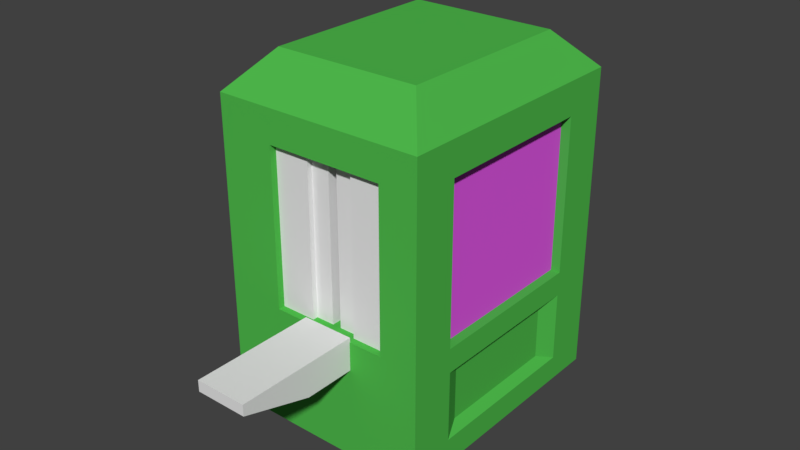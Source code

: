 # Source: FusionBox.blend  (saved by Blender 2.80.75; exported with 4.5.12 LTS)
import bpy
from mathutils import Matrix  # noqa: F401  (used for matrix-valued properties, if any)

bpy.ops.wm.read_factory_settings(use_empty=True)
scene = bpy.context.scene
scene.name = 'Scene'

# ---- collections
col_collection_1 = bpy.data.collections.new('Collection 1'); scene.collection.children.link(col_collection_1)

# ---- materials (node trees are filled in below, after node groups)
mat_baselight = bpy.data.materials.new('BaseLight')
mat_baselight.alpha_threshold = 0.0
mat_baselight.use_transparent_shadow = False
mat_baselight.diffuse_color = (0.8, 0.6576, 0.0, 1.0)
mat_baselight.specular_color = (0.4281, 0.0536, 0.8)
mat_baselight.roughness = 0.5
mat_base = bpy.data.materials.new('Base')
mat_base.alpha_threshold = 0.0
mat_base.use_transparent_shadow = False
mat_base.specular_color = (0.8, 0.8, 0.8)
mat_base.roughness = 0.5
mat_blue = bpy.data.materials.new('Blue')
mat_blue.alpha_threshold = 0.0
mat_blue.use_transparent_shadow = False
mat_blue.diffuse_color = (0.0, 0.02446, 0.8, 1.0)
mat_blue.roughness = 0.5
mat_green = bpy.data.materials.new('Green')
mat_green.alpha_threshold = 0.0
mat_green.use_transparent_shadow = False
mat_green.diffuse_color = (0.0, 0.8, 0.00376, 1.0)
mat_green.roughness = 0.5
mat_tubing = bpy.data.materials.new('Tubing')
mat_tubing.alpha_threshold = 0.0
mat_tubing.use_transparent_shadow = False
mat_tubing.diffuse_color = (0.0985, 0.09659, 0.09098, 1.0)
mat_tubing.specular_color = (0.4281, 0.0536, 0.8)
mat_tubing.roughness = 0.5
mat_glass = bpy.data.materials.new('Glass')
mat_glass.alpha_threshold = 0.0
mat_glass.use_transparent_shadow = False
mat_glass.diffuse_color = (0.767, 0.09697, 0.8, 1.0)
mat_glass.roughness = 0.5
mat_box = bpy.data.materials.new('Box')
mat_box.alpha_threshold = 0.0
mat_box.use_transparent_shadow = False
mat_box.diffuse_color = (0.07958, 0.4969, 0.07335, 1.0)
mat_box.roughness = 0.5
mat_box.line_color = (0.0, 0.0, 0.0, 1.0)

# ---- material node trees

# ---- world
world_world = bpy.data.worlds.new('World'); scene.world = world_world
world_world.color = (0.05088, 0.05088, 0.05088)
world_world.use_sun_shadow = False
world_world.sun_shadow_jitter_overblur = 0.0
world_world.cycles.sampling_method = 'MANUAL'

# ---- meshes
me_cube_010 = bpy.data.meshes.new('Cube.010')
me_cube_010.from_pydata([(0.6899, 1.799, -0.4389), (0.6899, 1.799, -0.625), (0.6899, -1.588, -0.625), (0.6899, -1.588, -0.4389)], [], [(1, 0, 3, 2)])
_uv = me_cube_010.uv_layers.new(name='UVMap')
_uv.uv.foreach_set('vector', [0.0, 0.0, 0.0, 0.0, 0.0, 0.0, 0.0, 0.0])
me_cube_010.materials.append(mat_baselight)
me_cube_010.use_remesh_preserve_volume = False
me_cube_010.use_remesh_preserve_attributes = False
me_cube_010.use_mirror_vertex_groups = False
me_cube_010.update()
me_cube_010.normals_split_custom_set([tuple(v) for v in zip(*[iter([1.0, 0.0, 0.0, 1.0, 0.0, 0.0, 1.0, 0.0, 0.0, 1.0, 0.0, 0.0])] * 3)])
me_cube_015 = bpy.data.meshes.new('Cube.015')
me_cube_015.from_pydata([(0.2338, 0.03311, 0.0004769), (0.1857, -0.1455, 0.0004769), (0.02793, -0.2515, 0.0004769), (-0.1785, -0.1909, 0.000477), (-0.2703, 0.02881, 0.000477), (-0.09953, 0.2373, 0.000477), (0.1201, 0.207, 0.000477), (0.2327, 0.004954, 0.0871), (0.2038, 0.1006, 0.0871), (0.1554, 0.1746, 0.0871), (0.0314, 0.2339, 0.0871), (0.09956, -0.2161, 0.0871), (0.1667, -0.1709, 0.0871), (-0.06211, 0.2468, 0.0871), (-0.004607, -0.2503, 0.0871), (-0.1844, -0.1855, 0.0871), (-0.1731, 0.1736, 0.0871), (-0.2458, 0.08486, 0.0871), (-0.2645, -0.005651, 0.0871), (0.3271, -0.2489, 0.02484), (0.4124, 0.06774, 0.02484), (0.0474, -0.4369, 0.02484), (-0.3185, -0.3295, 0.02484), (-0.4813, 0.0601, 0.02484), (-0.1786, 0.4297, 0.02484), (0.2108, 0.376, 0.02484), (0.2696, 0.4857, 0.1683), (-0.2299, 0.5545, 0.1683), (-0.6182, 0.08041, 0.1683), (-0.4094, -0.4194, 0.1683), (0.06003, -0.5571, 0.1683), (0.5283, 0.0902, 0.1683), (0.4188, -0.3161, 0.1683), (0.3818, 0.6949, 0.1683), (-0.3277, 0.7927, 0.1683), (-0.8795, 0.1191, 0.1683), (-0.5828, -0.5909, 0.1683), (0.08413, -0.7866, 0.1683), (0.7493, 0.1331, 0.1683), (0.5939, -0.4441, 0.1683), (0.3818, 0.6949, -0.1062), (-0.3277, 0.7927, -0.1062), (-0.8795, 0.1191, -0.1062), (-0.5828, -0.5909, -0.1062), (0.08413, -0.7866, -0.1062), (0.7493, 0.1331, -0.1062), (0.5939, -0.4441, -0.1062), (0.2976, 0.5379, -0.1129), (-0.2543, 0.614, -0.1129), (-0.6834, 0.09008, -0.1129), (-0.4527, -0.4622, -0.1129), (0.06605, -0.6144, -0.1129), (0.5834, 0.1009, -0.1129), (0.4625, -0.348, -0.1129), (0.2976, 0.5379, -0.3487), (-0.2543, 0.614, -0.3487), (-0.6834, 0.09008, -0.3487), (-0.4527, -0.4622, -0.3487), (0.06605, -0.6144, -0.3487), (0.5834, 0.1009, -0.3487), (0.4625, -0.348, -0.3487), (0.1081, 0.01072, 0.0871), (0.0945, 0.05597, 0.0871), (0.07158, 0.09101, 0.0871), (0.01289, 0.1191, 0.0871), (0.04515, -0.09387, 0.0871), (0.07694, -0.07251, 0.0871), (-0.03136, 0.1251, 0.0871), (-0.00415, -0.1101, 0.0871), (-0.08924, -0.07941, 0.0871), (-0.08387, 0.09054, 0.0871), (-0.1183, 0.04854, 0.0871), (-0.1271, 0.005701, 0.0871), (0.1081, 0.01072, -0.09354), (0.0945, 0.05597, -0.09354), (0.07158, 0.09101, -0.09354), (0.01289, 0.1191, -0.09354), (0.04515, -0.09387, -0.09354), (0.07694, -0.07251, -0.09354), (-0.03136, 0.1251, -0.09354), (-0.00415, -0.1101, -0.09354), (-0.08924, -0.07941, -0.09354), (-0.08387, 0.09054, -0.09354), (-0.1183, 0.04854, -0.09354), (-0.1271, 0.005701, -0.09354)], [], [(6, 10, 9), (2, 1, 12, 11), (5, 4, 17, 16), (2, 11, 14), (5, 16, 13), (0, 8, 7), (2, 3, 22, 21), (6, 9, 8, 0), (4, 18, 17), (5, 13, 10, 6), (15, 3, 2, 14), (7, 8, 62, 61), (18, 4, 3, 15), (12, 1, 0, 7), (0, 1, 19, 20), (5, 6, 25, 24), (3, 4, 23, 22), (1, 2, 21, 19), (6, 0, 20, 25), (4, 5, 24, 23), (20, 19, 32, 31), (21, 22, 29, 30), (23, 24, 27, 28), (25, 20, 31, 26), (19, 21, 30, 32), (22, 23, 28, 29), (24, 25, 26, 27), (31, 32, 39, 38), (30, 29, 36, 37), (28, 27, 34, 35), (26, 31, 38, 33), (32, 30, 37, 39), (29, 28, 35, 36), (27, 26, 33, 34), (38, 39, 46, 45), (37, 36, 43, 44), (35, 34, 41, 42), (33, 38, 45, 40), (39, 37, 44, 46), (36, 35, 42, 43), (34, 33, 40, 41), (46, 44, 51, 53), (43, 42, 49, 50), (41, 40, 47, 48), (45, 46, 53, 52), (44, 43, 50, 51), (42, 41, 48, 49), (40, 45, 52, 47), (51, 50, 57, 58), (49, 48, 55, 56), (47, 52, 59, 54), (53, 51, 58, 60), (50, 49, 56, 57), (48, 47, 54, 55), (52, 53, 60, 59), (59, 60, 58, 57, 56, 55, 54), (65, 66, 78, 77), (15, 14, 68, 69), (12, 7, 61, 66), (18, 15, 69, 72), (8, 9, 63, 62), (16, 17, 71, 70), (10, 13, 67, 64), (9, 10, 64, 63), (13, 16, 70, 67), (14, 11, 65, 68), (11, 12, 66, 65), (17, 18, 72, 71), (79, 82, 83, 84, 81, 80, 77, 78, 73, 74, 75, 76), (71, 72, 84, 83), (61, 62, 74, 73), (69, 68, 80, 81), (66, 61, 73, 78), (72, 69, 81, 84), (62, 63, 75, 74), (70, 71, 83, 82), (64, 67, 79, 76), (63, 64, 76, 75), (67, 70, 82, 79), (68, 65, 77, 80)])
me_cube_015.polygons.foreach_set('material_index', [1, 1, 1, 1, 1, 1, 0, 1, 1, 1, 1, 1, 1, 1, 0, 0, 0, 0, 0, 0, 0, 0, 0, 0, 0, 0, 0, 0, 0, 0, 0, 0, 0, 0, 0, 0, 0, 0, 0, 0, 0, 0, 0, 0, 0, 0, 0, 0, 0, 0, 0, 0, 0, 0, 0, 0, 1, 1, 1, 1, 1, 1, 1, 1, 1, 1, 1, 1, 0, 1, 1, 1, 1, 1, 1, 1, 1, 1, 1, 1])
_k = set([(0, 1), (0, 6), (1, 2), (2, 3), (3, 4), (4, 5), (5, 6), (19, 20), (19, 21), (20, 25), (21, 22), (22, 23), (23, 24), (24, 25), (26, 27), (26, 31), (27, 28), (28, 29), (29, 30), (30, 32), (31, 32), (33, 34), (33, 38), (34, 35), (35, 36), (36, 37), (37, 39), (38, 39), (40, 41), (40, 45), (41, 42), (42, 43), (43, 44), (44, 46), (45, 46), (47, 48), (47, 52), (48, 49), (49, 50), (50, 51), (51, 53), (52, 53), (54, 55), (54, 59), (55, 56), (56, 57), (57, 58), (58, 60), (59, 60)])
me_cube_015.attributes.new('sharp_edge', 'BOOLEAN', 'EDGE').data.foreach_set('value', [ (min(e.vertices), max(e.vertices)) in _k for e in me_cube_015.edges])
_uv = me_cube_015.uv_layers.new(name='UVMap')
_uv.uv.foreach_set('vector', [0.6917, 0.3253, 0.6742, 0.296, 0.7078, 0.3339, 0.8425, 0.2345, 0.8287, 0.3054, 0.8334, 0.2942, 0.8393, 0.264, 0.6565, 0.2501, 0.7091, 0.1673, 0.6902, 0.18, 0.6679, 0.2153, 0.8425, 0.2345, 0.8393, 0.264, 0.8404, 0.2222, 0.6565, 0.2501, 0.6679, 0.2153, 0.6592, 0.264, 0.7685, 0.3422, 0.7405, 0.3411, 0.779, 0.3403, 0.8425, 0.2345, 0.7973, 0.1673, 0.7973, 0.1673, 0.8425, 0.2345, 0.6917, 0.3253, 0.7078, 0.3339, 0.7405, 0.3411, 0.7685, 0.3422, 0.7091, 0.1673, 0.7204, 0.1609, 0.6902, 0.18, 0.6565, 0.2501, 0.6592, 0.264, 0.6742, 0.296, 0.6917, 0.3253, 0.7945, 0.1659, 0.7973, 0.1673, 0.8425, 0.2345, 0.8404, 0.2222, 0.779, 0.3403, 0.7405, 0.3411, 0.7405, 0.3411, 0.779, 0.3403, 0.7204, 0.1609, 0.7091, 0.1673, 0.7973, 0.1673, 0.7945, 0.1659, 0.8334, 0.2942, 0.8287, 0.3054, 0.7685, 0.3422, 0.779, 0.3403, 0.7685, 0.3422, 0.8287, 0.3054, 0.8287, 0.3054, 0.7685, 0.3422, 0.6565, 0.2501, 0.6917, 0.3253, 0.6917, 0.3253, 0.6565, 0.2501, 0.7973, 0.1673, 0.7091, 0.1673, 0.7091, 0.1673, 0.7973, 0.1673, 0.8287, 0.3054, 0.8425, 0.2345, 0.8425, 0.2345, 0.8287, 0.3054, 0.6917, 0.3253, 0.7685, 0.3422, 0.7685, 0.3422, 0.6917, 0.3253, 0.7091, 0.1673, 0.6565, 0.2501, 0.6565, 0.2501, 0.7091, 0.1673, 0.7685, 0.3422, 0.8287, 0.3054, 0.8287, 0.3054, 0.7685, 0.3422, 0.8425, 0.2345, 0.7973, 0.1673, 0.7973, 0.1673, 0.8425, 0.2345, 0.7091, 0.1673, 0.6565, 0.2501, 0.6565, 0.2501, 0.7091, 0.1673, 0.6917, 0.3253, 0.7685, 0.3422, 0.7685, 0.3422, 0.6917, 0.3253, 0.8287, 0.3054, 0.8425, 0.2345, 0.8425, 0.2345, 0.8287, 0.3054, 0.7973, 0.1673, 0.7091, 0.1673, 0.7091, 0.1673, 0.7973, 0.1673, 0.6565, 0.2501, 0.6917, 0.3253, 0.6917, 0.3253, 0.6565, 0.2501, 0.7685, 0.3422, 0.8287, 0.3054, 0.8287, 0.3054, 0.7685, 0.3422, 0.8425, 0.2345, 0.7973, 0.1673, 0.7973, 0.1673, 0.8425, 0.2345, 0.7091, 0.1673, 0.6565, 0.2501, 0.6565, 0.2501, 0.7091, 0.1673, 0.6917, 0.3253, 0.7685, 0.3422, 0.7685, 0.3422, 0.6917, 0.3253, 0.8287, 0.3054, 0.8425, 0.2345, 0.8425, 0.2345, 0.8287, 0.3054, 0.7973, 0.1673, 0.7091, 0.1673, 0.7091, 0.1673, 0.7973, 0.1673, 0.6565, 0.2501, 0.6917, 0.3253, 0.6917, 0.3253, 0.6565, 0.2501, 0.7685, 0.3422, 0.8287, 0.3054, 0.8287, 0.3054, 0.7685, 0.3422, 0.8425, 0.2345, 0.7973, 0.1673, 0.7973, 0.1673, 0.8425, 0.2345, 0.7091, 0.1673, 0.6565, 0.2501, 0.6565, 0.2501, 0.7091, 0.1673, 0.6917, 0.3253, 0.7685, 0.3422, 0.7685, 0.3422, 0.6917, 0.3253, 0.8287, 0.3054, 0.8425, 0.2345, 0.8425, 0.2345, 0.8287, 0.3054, 0.7973, 0.1673, 0.7091, 0.1673, 0.7091, 0.1673, 0.7973, 0.1673, 0.6565, 0.2501, 0.6917, 0.3253, 0.6917, 0.3253, 0.6565, 0.2501, 0.8287, 0.3054, 0.8425, 0.2345, 0.8425, 0.2345, 0.8287, 0.3054, 0.7973, 0.1673, 0.7091, 0.1673, 0.7091, 0.1673, 0.7973, 0.1673, 0.6565, 0.2501, 0.6917, 0.3253, 0.6917, 0.3253, 0.6565, 0.2501, 0.7685, 0.3422, 0.8287, 0.3054, 0.8287, 0.3054, 0.7685, 0.3422, 0.8425, 0.2345, 0.7973, 0.1673, 0.7973, 0.1673, 0.8425, 0.2345, 0.7091, 0.1673, 0.6565, 0.2501, 0.6565, 0.2501, 0.7091, 0.1673, 0.6917, 0.3253, 0.7685, 0.3422, 0.7685, 0.3422, 0.6917, 0.3253, 0.8425, 0.2345, 0.7973, 0.1673, 0.7973, 0.1673, 0.8425, 0.2345, 0.7091, 0.1673, 0.6565, 0.2501, 0.6565, 0.2501, 0.7091, 0.1673, 0.6917, 0.3253, 0.7685, 0.3422, 0.7685, 0.3422, 0.6917, 0.3253, 0.8287, 0.3054, 0.8425, 0.2345, 0.8425, 0.2345, 0.8287, 0.3054, 0.7973, 0.1673, 0.7091, 0.1673, 0.7091, 0.1673, 0.7973, 0.1673, 0.6565, 0.2501, 0.6917, 0.3253, 0.6917, 0.3253, 0.6565, 0.2501, 0.7685, 0.3422, 0.8287, 0.3054, 0.8287, 0.3054, 0.7685, 0.3422, 0.7685, 0.3422, 0.8287, 0.3054, 0.8425, 0.2345, 0.7973, 0.1673, 0.7091, 0.1673, 0.6565, 0.2501, 0.6917, 0.3253, 0.8393, 0.264, 0.8334, 0.2942, 0.8334, 0.2942, 0.8393, 0.264, 0.7945, 0.1659, 0.8404, 0.2222, 0.8404, 0.2222, 0.7945, 0.1659, 0.8334, 0.2942, 0.779, 0.3403, 0.779, 0.3403, 0.8334, 0.2942, 0.7204, 0.1609, 0.7945, 0.1659, 0.7945, 0.1659, 0.7204, 0.1609, 0.7405, 0.3411, 0.7078, 0.3339, 0.7078, 0.3339, 0.7405, 0.3411, 0.6679, 0.2153, 0.6902, 0.18, 0.6902, 0.18, 0.6679, 0.2153, 0.6742, 0.296, 0.6592, 0.264, 0.6592, 0.264, 0.6742, 0.296, 0.7078, 0.3339, 0.6742, 0.296, 0.6742, 0.296, 0.7078, 0.3339, 0.6592, 0.264, 0.6679, 0.2153, 0.6679, 0.2153, 0.6592, 0.264, 0.8404, 0.2222, 0.8393, 0.264, 0.8393, 0.264, 0.8404, 0.2222, 0.8393, 0.264, 0.8334, 0.2942, 0.8334, 0.2942, 0.8393, 0.264, 0.6902, 0.18, 0.7204, 0.1609, 0.7204, 0.1609, 0.6902, 0.18, 0.0, 0.0, 0.0, 0.0, 0.0, 0.0, 0.0, 0.0, 0.0, 0.0, 0.0, 0.0, 0.0, 0.0, 0.0, 0.0, 0.0, 0.0, 0.0, 0.0, 0.0, 0.0, 0.0, 0.0, 0.6902, 0.18, 0.7204, 0.1609, 0.7204, 0.1609, 0.6902, 0.18, 0.779, 0.3403, 0.7405, 0.3411, 0.7405, 0.3411, 0.779, 0.3403, 0.7945, 0.1659, 0.8404, 0.2222, 0.8404, 0.2222, 0.7945, 0.1659, 0.8334, 0.2942, 0.779, 0.3403, 0.779, 0.3403, 0.8334, 0.2942, 0.7204, 0.1609, 0.7945, 0.1659, 0.7945, 0.1659, 0.7204, 0.1609, 0.7405, 0.3411, 0.7078, 0.3339, 0.7078, 0.3339, 0.7405, 0.3411, 0.6679, 0.2153, 0.6902, 0.18, 0.6902, 0.18, 0.6679, 0.2153, 0.6742, 0.296, 0.6592, 0.264, 0.6592, 0.264, 0.6742, 0.296, 0.7078, 0.3339, 0.6742, 0.296, 0.6742, 0.296, 0.7078, 0.3339, 0.6592, 0.264, 0.6679, 0.2153, 0.6679, 0.2153, 0.6592, 0.264, 0.8404, 0.2222, 0.8393, 0.264, 0.8393, 0.264, 0.8404, 0.2222])
me_cube_015.materials.append(mat_base)
me_cube_015.materials.append(mat_blue)
me_cube_015.use_remesh_preserve_volume = False
me_cube_015.use_remesh_preserve_attributes = False
me_cube_015.use_mirror_vertex_groups = False
me_cube_015.update()
me_cube_015.normals_split_custom_set([tuple(v) for v in zip(*[iter([0.4256, 0.8908, 0.1594, 0.4256, 0.8908, 0.1594, 0.4256, 0.8908, 0.1594, 0.5536, -0.824, -0.1206, 0.5536, -0.824, -0.1206, 0.5536, -0.824, -0.1206, 0.5536, -0.824, -0.1206, -0.7598, 0.6224, -0.1879, -0.7598, 0.6224, -0.1879, -0.7598, 0.6224, -0.1879, -0.7598, 0.6224, -0.1879, 0.3101, -0.9419, 0.1291, 0.3101, -0.9419, 0.1291, 0.3101, -0.9419, 0.1291, -0.5445, 0.8262, 0.1447, -0.5445, 0.8262, 0.1447, -0.5445, 0.8262, 0.1447, 0.9521, 0.287, 0.1059, 0.9521, 0.287, 0.1059, 0.9521, 0.287, 0.1059, 0.0394, 0.1343, 0.9902, 0.0394, 0.1343, 0.9902, 0.0394, 0.1343, 0.9902, 0.0394, 0.1343, 0.9902, 0.8292, 0.5423, -0.1355, 0.8292, 0.5423, -0.1355, 0.8292, 0.5423, -0.1355, 0.8292, 0.5423, -0.1355, -0.969, 0.2005, 0.1443, -0.969, 0.2005, 0.1443, -0.969, 0.2005, 0.1443, 0.1346, 0.977, -0.1652, 0.1346, 0.977, -0.1652, 0.1346, 0.977, -0.1652, 0.1346, 0.977, -0.1652, -0.3087, -0.9506, -0.03233, -0.3087, -0.9506, -0.03233, -0.3087, -0.9506, -0.03233, -0.3087, -0.9506, -0.03233, 0.0, 0.0, 1.0, 0.0, 0.0, 1.0, 0.0, 0.0, 1.0, 0.0, 0.0, 1.0, -0.9165, -0.3943, -0.06696, -0.9165, -0.3943, -0.06696, -0.9165, -0.3943, -0.06696, -0.9165, -0.3943, -0.06696, 0.9518, -0.3062, 0.01576, 0.9518, -0.3062, 0.01576, 0.9518, -0.3062, 0.01576, 0.9518, -0.3062, 0.01576, -0.1424, 0.03835, 0.9891, -0.1424, 0.03835, 0.9891, -0.1424, 0.03835, 0.9891, -0.1424, 0.03835, 0.9891, -0.01832, -0.133, 0.9909, -0.01832, -0.133, 0.9909, -0.01832, -0.133, 0.9909, -0.01832, -0.133, 0.9909, 0.122, 0.05097, 0.9912, 0.122, 0.05097, 0.9912, 0.122, 0.05097, 0.9912, 0.122, 0.05097, 0.9912, -0.0816, 0.1215, 0.9892, -0.0816, 0.1215, 0.9892, -0.0816, 0.1215, 0.9892, -0.0816, 0.1215, 0.9892, -0.1198, -0.07837, 0.9897, -0.1198, -0.07837, 0.9897, -0.1198, -0.07837, 0.9897, -0.1198, -0.07837, 0.9897, 0.102, -0.08359, 0.9913, 0.102, -0.08359, 0.9913, 0.102, -0.08359, 0.9913, 0.102, -0.08359, 0.9913, -0.7764, 0.2091, 0.5945, -0.7764, 0.2091, 0.5945, -0.7764, 0.2091, 0.5945, -0.7764, 0.2091, 0.5945, 0.222, 0.7567, 0.6149, 0.222, 0.7567, 0.6149, 0.222, 0.7567, 0.6149, 0.222, 0.7567, 0.6149, 0.5958, -0.488, 0.6379, 0.5958, -0.488, 0.6379, 0.5958, -0.488, 0.6379, 0.5958, -0.488, 0.6379, -0.6657, -0.4354, 0.606, -0.6657, -0.4354, 0.606, -0.6657, -0.4354, 0.606, -0.6657, -0.4354, 0.606, -0.4472, 0.6656, 0.5975, -0.4472, 0.6656, 0.5975, -0.4472, 0.6656, 0.5975, -0.4472, 0.6656, 0.5975, 0.7113, 0.2972, 0.637, 0.7113, 0.2972, 0.637, 0.7113, 0.2972, 0.637, 0.7113, 0.2972, 0.637, -0.1059, -0.7685, 0.631, -0.1059, -0.7685, 0.631, -0.1059, -0.7685, 0.631, -0.1059, -0.7685, 0.631, 5.786e-07, 2.478e-07, 1.0, 5.786e-07, 2.478e-07, 1.0, 5.786e-07, 2.478e-07, 1.0, 5.786e-07, 2.478e-07, 1.0, 4.423e-07, -1.584e-07, 1.0, 4.423e-07, -1.584e-07, 1.0, 4.423e-07, -1.584e-07, 1.0, 4.423e-07, -1.584e-07, 1.0, 2.216e-07, 1.971e-07, 1.0, 2.216e-07, 1.971e-07, 1.0, 2.216e-07, 1.971e-07, 1.0, 2.216e-07, 1.971e-07, 1.0, 6.248e-07, -1.401e-07, 1.0, 6.248e-07, -1.401e-07, 1.0, 6.248e-07, -1.401e-07, 1.0, 6.248e-07, -1.401e-07, 1.0, 6.984e-08, -2.705e-07, 1.0, 6.984e-08, -2.705e-07, 1.0, 6.984e-08, -2.705e-07, 1.0, 6.984e-08, -2.705e-07, 1.0, 1.508e-07, 1.069e-08, 1.0, 1.508e-07, 1.069e-08, 1.0, 1.508e-07, 1.069e-08, 1.0, 1.508e-07, 1.069e-08, 1.0, 2.743e-08, 1.326e-07, 1.0, 2.743e-08, 1.326e-07, 1.0, 2.743e-08, 1.326e-07, 1.0, 2.743e-08, 1.326e-07, 1.0, 0.9656, -0.2601, 0.0, 0.9656, -0.2601, 0.0, 0.9656, -0.2601, 0.0, 0.9656, -0.2601, 0.0, -0.2815, -0.9595, 0.0, -0.2815, -0.9595, 0.0, -0.2815, -0.9595, 0.0, -0.2815, -0.9595, 0.0, -0.7736, 0.6337, 0.0, -0.7736, 0.6337, 0.0, -0.7736, 0.6337, 0.0, -0.7736, 0.6337, 0.0, 0.8369, 0.5474, 0.0, 0.8369, 0.5474, 0.0, 0.8369, 0.5474, 0.0, 0.8369, 0.5474, 0.0, 0.5577, -0.83, 0.0, 0.5577, -0.83, 0.0, 0.5577, -0.83, 0.0, 0.5577, -0.83, 0.0, -0.9227, -0.3855, 0.0, -0.9227, -0.3855, 0.0, -0.9227, -0.3855, 0.0, -0.9227, -0.3855, 0.0, 0.1365, 0.9906, 0.0, 0.1365, 0.9906, 0.0, 0.1365, 0.9906, 0.0, 0.1365, 0.9906, 0.0, 0.02428, -0.03613, -0.9991, 0.02428, -0.03613, -0.9991, 0.02428, -0.03613, -0.9991, 0.02428, -0.03613, -0.9991, -0.03623, -0.01514, -0.9992, -0.03623, -0.01514, -0.9992, -0.03623, -0.01514, -0.9992, -0.03623, -0.01514, -0.9992, 0.005443, 0.03951, -0.9992, 0.005443, 0.03951, -0.9992, 0.005443, 0.03951, -0.9992, 0.005443, 0.03951, -0.9992, 0.04236, -0.01141, -0.999, 0.04236, -0.01141, -0.999, 0.04236, -0.01141, -0.999, 0.04236, -0.01141, -0.999, -0.01171, -0.03992, -0.9991, -0.01171, -0.03992, -0.9991, -0.01171, -0.03992, -0.9991, -0.01171, -0.03992, -0.9991, -0.0303, 0.02482, -0.9992, -0.0303, 0.02482, -0.9992, -0.0303, 0.02482, -0.9992, -0.0303, 0.02482, -0.9992, 0.03563, 0.02331, -0.9991, 0.03563, 0.02331, -0.9991, 0.03563, 0.02331, -0.9991, 0.03563, 0.02331, -0.9991, -0.2815, -0.9595, 0.0, -0.2815, -0.9595, 0.0, -0.2815, -0.9595, 0.0, -0.2815, -0.9595, 0.0, -0.7736, 0.6337, 0.0, -0.7736, 0.6337, 0.0, -0.7736, 0.6337, 0.0, -0.7736, 0.6337, 0.0, 0.8369, 0.5474, 0.0, 0.8369, 0.5474, 0.0, 0.8369, 0.5474, 0.0, 0.8369, 0.5474, 0.0, 0.5577, -0.83, 0.0, 0.5577, -0.83, 0.0, 0.5577, -0.83, 0.0, 0.5577, -0.83, 0.0, -0.9227, -0.3855, 0.0, -0.9227, -0.3855, 0.0, -0.9227, -0.3855, 0.0, -0.9227, -0.3855, 0.0, 0.1365, 0.9906, 0.0, 0.1365, 0.9906, 0.0, 0.1365, 0.9906, 0.0, 0.1365, 0.9906, 0.0, 0.9656, -0.2601, 0.0, 0.9656, -0.2601, 0.0, 0.9656, -0.2601, 0.0, 0.9656, -0.2601, 0.0, -2.328e-07, 3.511e-09, -1.0, -2.328e-07, 3.511e-09, -1.0, -2.328e-07, 3.511e-09, -1.0, -2.328e-07, 3.511e-09, -1.0, -2.328e-07, 3.511e-09, -1.0, -2.328e-07, 3.511e-09, -1.0, -2.328e-07, 3.511e-09, -1.0, -0.5577, 0.83, 0.0, -0.5577, 0.83, 0.0, -0.5577, 0.83, 0.0, -0.5577, 0.83, 0.0, 7.512e-08, -1.444e-07, 1.0, 7.512e-08, -1.444e-07, 1.0, 7.512e-08, -1.444e-07, 1.0, 7.512e-08, -1.444e-07, 1.0, 0.0, 0.0, 1.0, 0.0, 0.0, 1.0, 0.0, 0.0, 1.0, 0.0, 0.0, 1.0, 2.468e-08, 0.0, 1.0, 2.468e-08, 0.0, 1.0, 2.468e-08, 0.0, 1.0, 2.468e-08, 0.0, 1.0, -9.245e-08, 0.0, 1.0, -9.245e-08, 0.0, 1.0, -9.245e-08, 0.0, 1.0, -9.245e-08, 0.0, 1.0, 0.0, 0.0, 1.0, 0.0, 0.0, 1.0, 0.0, 0.0, 1.0, 0.0, 0.0, 1.0, -4.32e-08, -2.539e-07, 1.0, -4.32e-08, -2.539e-07, 1.0, -4.32e-08, -2.539e-07, 1.0, -4.32e-08, -2.539e-07, 1.0, 1.031e-07, -1.88e-07, 1.0, 1.031e-07, -1.88e-07, 1.0, 1.031e-07, -1.88e-07, 1.0, 1.031e-07, -1.88e-07, 1.0, -4.016e-08, -1.821e-07, 1.0, -4.016e-08, -1.821e-07, 1.0, -4.016e-08, -1.821e-07, 1.0, -4.016e-08, -1.821e-07, 1.0, 8.664e-08, -2.127e-07, 1.0, 8.664e-08, -2.127e-07, 1.0, 8.664e-08, -2.127e-07, 1.0, 8.664e-08, -2.127e-07, 1.0, -1.334e-07, -2.306e-07, 1.0, -1.334e-07, -2.306e-07, 1.0, -1.334e-07, -2.306e-07, 1.0, -1.334e-07, -2.306e-07, 1.0, 2.586e-08, 0.0, 1.0, 2.586e-08, 0.0, 1.0, 2.586e-08, 0.0, 1.0, 2.586e-08, 0.0, 1.0, -5.806e-09, 0.0, 1.0, -5.806e-09, 0.0, 1.0, -5.806e-09, 0.0, 1.0, -5.806e-09, 0.0, 1.0, -5.806e-09, 0.0, 1.0, -5.806e-09, 0.0, 1.0, -5.806e-09, 0.0, 1.0, -5.806e-09, 0.0, 1.0, -5.806e-09, 0.0, 1.0, -5.806e-09, 0.0, 1.0, -5.806e-09, 0.0, 1.0, -5.806e-09, 0.0, 1.0, 0.9793, -0.2026, 0.0, 0.9793, -0.2026, 0.0, 0.9793, -0.2026, 0.0, 0.9793, -0.2026, 0.0, -0.9575, -0.2886, 0.0, -0.9575, -0.2886, 0.0, -0.9575, -0.2886, 0.0, -0.9575, -0.2886, 0.0, 0.3393, 0.9407, 0.0, 0.3393, 0.9407, 0.0, 0.3393, 0.9407, 0.0, 0.3393, 0.9407, 0.0, -0.9364, 0.351, 0.0, -0.9364, 0.351, 0.0, -0.9364, 0.351, 0.0, -0.9364, 0.351, 0.0, 0.9135, 0.4069, 0.0, 0.9135, 0.4069, 0.0, 0.9135, 0.4069, 0.0, 0.9135, 0.4069, 0.0, -0.8369, -0.5474, 0.0, -0.8369, -0.5474, 0.0, -0.8369, -0.5474, 0.0, -0.8369, -0.5474, 0.0, 0.7736, -0.6337, 0.0, 0.7736, -0.6337, 0.0, 0.7736, -0.6337, 0.0, 0.7736, -0.6337, 0.0, -0.1365, -0.9906, 0.0, -0.1365, -0.9906, 0.0, -0.1365, -0.9906, 0.0, -0.1365, -0.9906, 0.0, -0.4311, -0.9023, 0.0, -0.4311, -0.9023, 0.0, -0.4311, -0.9023, 0.0, -0.4311, -0.9023, 0.0, 0.5503, -0.835, 0.0, 0.5503, -0.835, 0.0, 0.5503, -0.835, 0.0, 0.5503, -0.835, 0.0, -0.3127, 0.9498, 0.0, -0.3127, 0.9498, 0.0, -0.3127, 0.9498, 0.0, -0.3127, 0.9498, 0.0])] * 3)])
me_cube_014 = bpy.data.meshes.new('Cube.014')
me_cube_014.from_pydata([(0.04632, 0.2316, 0.0004769), (0.1989, 0.1269, 0.000477), (0.2465, -0.05708, 0.000477), (0.1209, -0.2317, 0.000477), (-0.1168, -0.2454, 0.000477), (-0.2568, -0.01519, 0.000477), (-0.1555, 0.1819, 0.000477), (0.07251, 0.2211, 0.0871), (-0.02726, 0.2257, 0.0871), (-0.1132, 0.2045, 0.0871), (-0.2102, 0.1072, 0.0871), (0.2368, 0.02225, 0.0871), (0.2165, 0.1006, 0.0871), (-0.2534, 0.02326, 0.0871), (0.2346, -0.08739, 0.0871), (0.1138, -0.2355, 0.0871), (-0.2212, -0.1057, 0.0871), (-0.1616, -0.2037, 0.0871), (-0.08241, -0.2514, 0.0871), (0.3434, 0.226, 0.02484), (0.0729, 0.4115, 0.02484), (0.4279, -0.1002, 0.02484), (0.2052, -0.4098, 0.02484), (-0.2164, -0.4341, 0.02484), (-0.4646, -0.02594, 0.02484), (-0.2848, 0.3236, 0.02484), (-0.3688, 0.4154, 0.1683), (-0.5994, -0.03291, 0.1683), (-0.2809, -0.5566, 0.1683), (0.2598, -0.5253, 0.1683), (0.5455, -0.1282, 0.1683), (0.09015, 0.5283, 0.1683), (0.4371, 0.2903, 0.1683), (-0.5289, 0.5907, 0.1683), (-0.8565, -0.04622, 0.1683), (-0.4041, -0.7901, 0.1683), (0.3641, -0.7458, 0.1683), (0.77, -0.1816, 0.1683), (0.123, 0.7511, 0.1683), (0.616, 0.4129, 0.1683), (-0.5289, 0.5907, -0.1062), (-0.8565, -0.04622, -0.1062), (-0.4041, -0.7901, -0.1062), (0.3641, -0.7458, -0.1062), (0.77, -0.1816, -0.1062), (0.123, 0.7511, -0.1062), (0.616, 0.4129, -0.1062), (-0.4087, 0.4592, -0.1067), (-0.6636, -0.03623, -0.1067), (-0.3117, -0.6149, -0.1067), (0.2859, -0.5804, -0.1067), (0.6015, -0.1415, -0.1067), (0.09836, 0.5839, -0.1067), (0.4817, 0.3209, -0.1067), (-0.4087, 0.4592, -0.3426), (-0.6636, -0.03623, -0.3426), (-0.3117, -0.6149, -0.3426), (0.2859, -0.5804, -0.3426), (0.6015, -0.1415, -0.3426), (0.09836, 0.5839, -0.3426), (0.4817, 0.3209, -0.3426), (0.02576, 0.1056, 0.0871), (-0.02146, 0.1077, 0.0871), (-0.06212, 0.09771, 0.0871), (-0.108, 0.05165, 0.0871), (0.1035, 0.01145, 0.0871), (0.09393, 0.04853, 0.0871), (-0.1285, 0.01193, 0.0871), (0.1025, -0.04044, 0.0871), (0.04531, -0.1105, 0.0871), (-0.1132, -0.04909, 0.0871), (-0.08503, -0.09548, 0.0871), (-0.04756, -0.1181, 0.0871), (0.02576, 0.1056, -0.09354), (-0.02146, 0.1077, -0.09354), (-0.06212, 0.09771, -0.09354), (-0.108, 0.05165, -0.09354), (0.1035, 0.01145, -0.09354), (0.09393, 0.04853, -0.09354), (-0.1285, 0.01193, -0.09354), (0.1025, -0.04044, -0.09354), (0.04531, -0.1105, -0.09354), (-0.1132, -0.04909, -0.09354), (-0.08503, -0.09548, -0.09354), (-0.04756, -0.1181, -0.09354)], [], [(6, 10, 9), (2, 1, 12, 11), (5, 4, 17, 16), (2, 11, 14), (5, 16, 13), (0, 8, 7), (2, 3, 22, 21), (6, 9, 8, 0), (4, 18, 17), (5, 13, 10, 6), (15, 3, 2, 14), (7, 8, 62, 61), (18, 4, 3, 15), (12, 1, 0, 7), (0, 1, 19, 20), (5, 6, 25, 24), (3, 4, 23, 22), (1, 2, 21, 19), (6, 0, 20, 25), (4, 5, 24, 23), (20, 19, 32, 31), (21, 22, 29, 30), (23, 24, 27, 28), (25, 20, 31, 26), (19, 21, 30, 32), (22, 23, 28, 29), (24, 25, 26, 27), (31, 32, 39, 38), (30, 29, 36, 37), (28, 27, 34, 35), (26, 31, 38, 33), (32, 30, 37, 39), (29, 28, 35, 36), (27, 26, 33, 34), (38, 39, 46, 45), (37, 36, 43, 44), (35, 34, 41, 42), (33, 38, 45, 40), (39, 37, 44, 46), (36, 35, 42, 43), (34, 33, 40, 41), (46, 44, 51, 53), (43, 42, 49, 50), (41, 40, 47, 48), (45, 46, 53, 52), (44, 43, 50, 51), (42, 41, 48, 49), (40, 45, 52, 47), (51, 50, 57, 58), (49, 48, 55, 56), (47, 52, 59, 54), (53, 51, 58, 60), (50, 49, 56, 57), (48, 47, 54, 55), (52, 53, 60, 59), (59, 60, 58, 57, 56, 55, 54), (65, 66, 78, 77), (15, 14, 68, 69), (12, 7, 61, 66), (18, 15, 69, 72), (8, 9, 63, 62), (16, 17, 71, 70), (10, 13, 67, 64), (9, 10, 64, 63), (13, 16, 70, 67), (14, 11, 65, 68), (11, 12, 66, 65), (17, 18, 72, 71), (79, 82, 83, 84, 81, 80, 77, 78, 73, 74, 75, 76), (71, 72, 84, 83), (61, 62, 74, 73), (69, 68, 80, 81), (66, 61, 73, 78), (72, 69, 81, 84), (62, 63, 75, 74), (70, 71, 83, 82), (64, 67, 79, 76), (63, 64, 76, 75), (67, 70, 82, 79), (68, 65, 77, 80)])
me_cube_014.polygons.foreach_set('material_index', [1, 1, 1, 1, 1, 1, 0, 1, 1, 1, 1, 1, 1, 1, 0, 0, 0, 0, 0, 0, 0, 0, 0, 0, 0, 0, 0, 0, 0, 0, 0, 0, 0, 0, 0, 0, 0, 0, 0, 0, 0, 0, 0, 0, 0, 0, 0, 0, 0, 0, 0, 0, 0, 0, 0, 0, 1, 1, 1, 1, 1, 1, 1, 1, 1, 1, 1, 1, 0, 1, 1, 1, 1, 1, 1, 1, 1, 1, 1, 1])
_k = set([(0, 1), (0, 6), (1, 2), (2, 3), (3, 4), (4, 5), (5, 6), (19, 20), (19, 21), (20, 25), (21, 22), (22, 23), (23, 24), (24, 25), (26, 27), (26, 31), (27, 28), (28, 29), (29, 30), (30, 32), (31, 32), (33, 34), (33, 38), (34, 35), (35, 36), (36, 37), (37, 39), (38, 39), (40, 41), (40, 45), (41, 42), (42, 43), (43, 44), (44, 46), (45, 46), (47, 48), (47, 52), (48, 49), (49, 50), (50, 51), (51, 53), (52, 53), (54, 55), (54, 59), (55, 56), (56, 57), (57, 58), (58, 60), (59, 60)])
me_cube_014.attributes.new('sharp_edge', 'BOOLEAN', 'EDGE').data.foreach_set('value', [ (min(e.vertices), max(e.vertices)) in _k for e in me_cube_014.edges])
_uv = me_cube_014.uv_layers.new(name='UVMap')
_uv.uv.foreach_set('vector', [0.6917, 0.3253, 0.6742, 0.296, 0.7078, 0.3339, 0.8425, 0.2345, 0.8287, 0.3054, 0.8334, 0.2942, 0.8393, 0.264, 0.6565, 0.2501, 0.7091, 0.1673, 0.6902, 0.18, 0.6679, 0.2153, 0.8425, 0.2345, 0.8393, 0.264, 0.8404, 0.2222, 0.6565, 0.2501, 0.6679, 0.2153, 0.6592, 0.264, 0.7685, 0.3422, 0.7405, 0.3411, 0.779, 0.3403, 0.8425, 0.2345, 0.7973, 0.1673, 0.7973, 0.1673, 0.8425, 0.2345, 0.6917, 0.3253, 0.7078, 0.3339, 0.7405, 0.3411, 0.7685, 0.3422, 0.7091, 0.1673, 0.7204, 0.1609, 0.6902, 0.18, 0.6565, 0.2501, 0.6592, 0.264, 0.6742, 0.296, 0.6917, 0.3253, 0.7945, 0.1659, 0.7973, 0.1673, 0.8425, 0.2345, 0.8404, 0.2222, 0.779, 0.3403, 0.7405, 0.3411, 0.7405, 0.3411, 0.779, 0.3403, 0.7204, 0.1609, 0.7091, 0.1673, 0.7973, 0.1673, 0.7945, 0.1659, 0.8334, 0.2942, 0.8287, 0.3054, 0.7685, 0.3422, 0.779, 0.3403, 0.7685, 0.3422, 0.8287, 0.3054, 0.8287, 0.3054, 0.7685, 0.3422, 0.6565, 0.2501, 0.6917, 0.3253, 0.6917, 0.3253, 0.6565, 0.2501, 0.7973, 0.1673, 0.7091, 0.1673, 0.7091, 0.1673, 0.7973, 0.1673, 0.8287, 0.3054, 0.8425, 0.2345, 0.8425, 0.2345, 0.8287, 0.3054, 0.6917, 0.3253, 0.7685, 0.3422, 0.7685, 0.3422, 0.6917, 0.3253, 0.7091, 0.1673, 0.6565, 0.2501, 0.6565, 0.2501, 0.7091, 0.1673, 0.7685, 0.3422, 0.8287, 0.3054, 0.8287, 0.3054, 0.7685, 0.3422, 0.8425, 0.2345, 0.7973, 0.1673, 0.7973, 0.1673, 0.8425, 0.2345, 0.7091, 0.1673, 0.6565, 0.2501, 0.6565, 0.2501, 0.7091, 0.1673, 0.6917, 0.3253, 0.7685, 0.3422, 0.7685, 0.3422, 0.6917, 0.3253, 0.8287, 0.3054, 0.8425, 0.2345, 0.8425, 0.2345, 0.8287, 0.3054, 0.7973, 0.1673, 0.7091, 0.1673, 0.7091, 0.1673, 0.7973, 0.1673, 0.6565, 0.2501, 0.6917, 0.3253, 0.6917, 0.3253, 0.6565, 0.2501, 0.7685, 0.3422, 0.8287, 0.3054, 0.8287, 0.3054, 0.7685, 0.3422, 0.8425, 0.2345, 0.7973, 0.1673, 0.7973, 0.1673, 0.8425, 0.2345, 0.7091, 0.1673, 0.6565, 0.2501, 0.6565, 0.2501, 0.7091, 0.1673, 0.6917, 0.3253, 0.7685, 0.3422, 0.7685, 0.3422, 0.6917, 0.3253, 0.8287, 0.3054, 0.8425, 0.2345, 0.8425, 0.2345, 0.8287, 0.3054, 0.7973, 0.1673, 0.7091, 0.1673, 0.7091, 0.1673, 0.7973, 0.1673, 0.6565, 0.2501, 0.6917, 0.3253, 0.6917, 0.3253, 0.6565, 0.2501, 0.7685, 0.3422, 0.8287, 0.3054, 0.8287, 0.3054, 0.7685, 0.3422, 0.8425, 0.2345, 0.7973, 0.1673, 0.7973, 0.1673, 0.8425, 0.2345, 0.7091, 0.1673, 0.6565, 0.2501, 0.6565, 0.2501, 0.7091, 0.1673, 0.6917, 0.3253, 0.7685, 0.3422, 0.7685, 0.3422, 0.6917, 0.3253, 0.8287, 0.3054, 0.8425, 0.2345, 0.8425, 0.2345, 0.8287, 0.3054, 0.7973, 0.1673, 0.7091, 0.1673, 0.7091, 0.1673, 0.7973, 0.1673, 0.6565, 0.2501, 0.6917, 0.3253, 0.6917, 0.3253, 0.6565, 0.2501, 0.8287, 0.3054, 0.8425, 0.2345, 0.8425, 0.2345, 0.8287, 0.3054, 0.7973, 0.1673, 0.7091, 0.1673, 0.7091, 0.1673, 0.7973, 0.1673, 0.6565, 0.2501, 0.6917, 0.3253, 0.6917, 0.3253, 0.6565, 0.2501, 0.7685, 0.3422, 0.8287, 0.3054, 0.8287, 0.3054, 0.7685, 0.3422, 0.8425, 0.2345, 0.7973, 0.1673, 0.7973, 0.1673, 0.8425, 0.2345, 0.7091, 0.1673, 0.6565, 0.2501, 0.6565, 0.2501, 0.7091, 0.1673, 0.6917, 0.3253, 0.7685, 0.3422, 0.7685, 0.3422, 0.6917, 0.3253, 0.8425, 0.2345, 0.7973, 0.1673, 0.7973, 0.1673, 0.8425, 0.2345, 0.7091, 0.1673, 0.6565, 0.2501, 0.6565, 0.2501, 0.7091, 0.1673, 0.6917, 0.3253, 0.7685, 0.3422, 0.7685, 0.3422, 0.6917, 0.3253, 0.8287, 0.3054, 0.8425, 0.2345, 0.8425, 0.2345, 0.8287, 0.3054, 0.7973, 0.1673, 0.7091, 0.1673, 0.7091, 0.1673, 0.7973, 0.1673, 0.6565, 0.2501, 0.6917, 0.3253, 0.6917, 0.3253, 0.6565, 0.2501, 0.7685, 0.3422, 0.8287, 0.3054, 0.8287, 0.3054, 0.7685, 0.3422, 0.7685, 0.3422, 0.8287, 0.3054, 0.8425, 0.2345, 0.7973, 0.1673, 0.7091, 0.1673, 0.6565, 0.2501, 0.6917, 0.3253, 0.8393, 0.264, 0.8334, 0.2942, 0.8334, 0.2942, 0.8393, 0.264, 0.7945, 0.1659, 0.8404, 0.2222, 0.8404, 0.2222, 0.7945, 0.1659, 0.8334, 0.2942, 0.779, 0.3403, 0.779, 0.3403, 0.8334, 0.2942, 0.7204, 0.1609, 0.7945, 0.1659, 0.7945, 0.1659, 0.7204, 0.1609, 0.7405, 0.3411, 0.7078, 0.3339, 0.7078, 0.3339, 0.7405, 0.3411, 0.6679, 0.2153, 0.6902, 0.18, 0.6902, 0.18, 0.6679, 0.2153, 0.6742, 0.296, 0.6592, 0.264, 0.6592, 0.264, 0.6742, 0.296, 0.7078, 0.3339, 0.6742, 0.296, 0.6742, 0.296, 0.7078, 0.3339, 0.6592, 0.264, 0.6679, 0.2153, 0.6679, 0.2153, 0.6592, 0.264, 0.8404, 0.2222, 0.8393, 0.264, 0.8393, 0.264, 0.8404, 0.2222, 0.8393, 0.264, 0.8334, 0.2942, 0.8334, 0.2942, 0.8393, 0.264, 0.6902, 0.18, 0.7204, 0.1609, 0.7204, 0.1609, 0.6902, 0.18, 0.0, 0.0, 0.0, 0.0, 0.0, 0.0, 0.0, 0.0, 0.0, 0.0, 0.0, 0.0, 0.0, 0.0, 0.0, 0.0, 0.0, 0.0, 0.0, 0.0, 0.0, 0.0, 0.0, 0.0, 0.6902, 0.18, 0.7204, 0.1609, 0.7204, 0.1609, 0.6902, 0.18, 0.779, 0.3403, 0.7405, 0.3411, 0.7405, 0.3411, 0.779, 0.3403, 0.7945, 0.1659, 0.8404, 0.2222, 0.8404, 0.2222, 0.7945, 0.1659, 0.8334, 0.2942, 0.779, 0.3403, 0.779, 0.3403, 0.8334, 0.2942, 0.7204, 0.1609, 0.7945, 0.1659, 0.7945, 0.1659, 0.7204, 0.1609, 0.7405, 0.3411, 0.7078, 0.3339, 0.7078, 0.3339, 0.7405, 0.3411, 0.6679, 0.2153, 0.6902, 0.18, 0.6902, 0.18, 0.6679, 0.2153, 0.6742, 0.296, 0.6592, 0.264, 0.6592, 0.264, 0.6742, 0.296, 0.7078, 0.3339, 0.6742, 0.296, 0.6742, 0.296, 0.7078, 0.3339, 0.6592, 0.264, 0.6679, 0.2153, 0.6679, 0.2153, 0.6592, 0.264, 0.8404, 0.2222, 0.8393, 0.264, 0.8393, 0.264, 0.8404, 0.2222])
me_cube_014.materials.append(mat_base)
me_cube_014.materials.append(mat_green)
me_cube_014.use_remesh_preserve_volume = False
me_cube_014.use_remesh_preserve_attributes = False
me_cube_014.use_mirror_vertex_groups = False
me_cube_014.update()
me_cube_014.normals_split_custom_set([tuple(v) for v in zip(*[iter([-0.6992, 0.697, 0.1594, -0.6992, 0.697, 0.1594, -0.6992, 0.697, 0.1594, 0.961, 0.249, -0.1206, 0.961, 0.249, -0.1206, 0.961, 0.249, -0.1206, 0.961, 0.249, -0.1206, -0.8392, -0.5103, -0.1879, -0.8392, -0.5103, -0.1879, -0.8392, -0.5103, -0.1879, -0.8392, -0.5103, -0.1879, 0.9914, -0.01992, 0.1291, 0.9914, -0.01992, 0.1291, 0.9914, -0.01992, 0.1291, -0.96, -0.2396, 0.1447, -0.96, -0.2396, 0.1447, -0.96, -0.2396, 0.1447, 0.04511, 0.9934, 0.1059, 0.04511, 0.9934, 0.1059, 0.04511, 0.9934, 0.1059, -0.1136, 0.08171, 0.9902, -0.1136, 0.08171, 0.9902, -0.1136, 0.08171, 0.9902, -0.1136, 0.08171, 0.9902, -0.2366, 0.9621, -0.1355, -0.2366, 0.9621, -0.1355, -0.2366, 0.9621, -0.1355, -0.2366, 0.9621, -0.1355, -0.5106, -0.8476, 0.1443, -0.5106, -0.8476, 0.1443, -0.5106, -0.8476, 0.1443, -0.8771, 0.4511, -0.1652, -0.8771, 0.4511, -0.1652, -0.8771, 0.4511, -0.1652, -0.8771, 0.4511, -0.1652, 0.7944, -0.6066, -0.03233, 0.7944, -0.6066, -0.03233, 0.7944, -0.6066, -0.03233, 0.7944, -0.6066, -0.03233, 1.851e-08, 0.0, 1.0, 1.851e-08, 0.0, 1.0, 1.851e-08, 0.0, 1.0, 1.851e-08, 0.0, 1.0, 0.06795, -0.9954, -0.06697, 0.06795, -0.9954, -0.06697, 0.06795, -0.9954, -0.06697, 0.06795, -0.9954, -0.06697, 0.6046, 0.7964, 0.01576, 0.6046, 0.7964, 0.01576, 0.6046, 0.7964, 0.01576, 0.6046, 0.7964, 0.01576, -0.0834, -0.1216, 0.9891, -0.0834, -0.1216, 0.9891, -0.0834, -0.1216, 0.9891, -0.0834, -0.1216, 0.9891, 0.1194, -0.06141, 0.9909, 0.1194, -0.06141, 0.9909, 0.1194, -0.06141, 0.9909, 0.1194, -0.06141, 0.9909, -0.007617, 0.132, 0.9912, -0.007617, 0.132, 0.9912, -0.007617, 0.132, 0.9912, -0.007617, 0.132, 0.9912, -0.1416, -0.03669, 0.9892, -0.1416, -0.03669, 0.9892, -0.1416, -0.03669, 0.9892, -0.1416, -0.03669, 0.9892, 0.03419, -0.139, 0.9897, 0.03419, -0.139, 0.9897, 0.03419, -0.139, 0.9897, 0.03419, -0.139, 0.9897, 0.1127, 0.06854, 0.9913, 0.1127, 0.06854, 0.9913, 0.1127, 0.06854, 0.9913, 0.1127, 0.06854, 0.9913, -0.4548, -0.6631, 0.5945, -0.4548, -0.6631, 0.5945, -0.4548, -0.6631, 0.5945, -0.4548, -0.6631, 0.5945, -0.6402, 0.4605, 0.6149, -0.6402, 0.4605, 0.6149, -0.6402, 0.4605, 0.6149, -0.6402, 0.4605, 0.6149, 0.658, 0.4002, 0.6379, 0.658, 0.4002, 0.6379, 0.658, 0.4002, 0.6379, 0.658, 0.4002, 0.6379, 0.1899, -0.7724, 0.606, 0.1899, -0.7724, 0.606, 0.1899, -0.7724, 0.606, 0.1899, -0.7724, 0.606, -0.7762, -0.2011, 0.5975, -0.7762, -0.2011, 0.5975, -0.7762, -0.2011, 0.5975, -0.7762, -0.2011, 0.5975, -0.04441, 0.7696, 0.637, -0.04441, 0.7696, 0.637, -0.04441, 0.7696, 0.637, -0.04441, 0.7696, 0.637, 0.6899, -0.3548, 0.631, 0.6899, -0.3548, 0.631, 0.6899, -0.3548, 0.631, 0.6899, -0.3548, 0.631, -1.085e-07, 6.549e-07, 1.0, -1.085e-07, 6.549e-07, 1.0, -1.085e-07, 6.549e-07, 1.0, -1.085e-07, 6.549e-07, 1.0, 2.948e-07, 3.489e-07, 1.0, 2.948e-07, 3.489e-07, 1.0, 2.948e-07, 3.489e-07, 1.0, 2.948e-07, 3.489e-07, 1.0, -1.773e-07, 3.034e-07, 1.0, -1.773e-07, 3.034e-07, 1.0, -1.773e-07, 3.034e-07, 1.0, -1.773e-07, 3.034e-07, 1.0, 2.656e-07, 6.051e-07, 1.0, 2.656e-07, 6.051e-07, 1.0, 2.656e-07, 6.051e-07, 1.0, 2.656e-07, 6.051e-07, 1.0, 3.492e-07, 7.331e-08, 1.0, 3.492e-07, 7.331e-08, 1.0, 3.492e-07, 7.331e-08, 1.0, 3.492e-07, 7.331e-08, 1.0, -2.513e-08, 2.632e-07, 1.0, -2.513e-08, 2.632e-07, 1.0, -2.513e-08, 2.632e-07, 1.0, -2.513e-08, 2.632e-07, 1.0, -2.743e-07, 1.225e-07, 1.0, -2.743e-07, 1.225e-07, 1.0, -2.743e-07, 1.225e-07, 1.0, -2.743e-07, 1.225e-07, 1.0, 0.5657, 0.8246, 0.0, 0.5657, 0.8246, 0.0, 0.5657, 0.8246, 0.0, 0.5657, 0.8246, 0.0, 0.8118, -0.5839, 0.0, 0.8118, -0.5839, 0.0, 0.8118, -0.5839, 0.0, 0.8118, -0.5839, 0.0, -0.8544, -0.5196, 0.0, -0.8544, -0.5196, 0.0, -0.8544, -0.5196, 0.0, -0.8544, -0.5196, 0.0, -0.2388, 0.9711, 0.0, -0.2388, 0.9711, 0.0, -0.2388, 0.9711, 0.0, -0.2388, 0.9711, 0.0, 0.968, 0.2508, 0.0, 0.968, 0.2508, 0.0, 0.968, 0.2508, 0.0, 0.968, 0.2508, 0.0, 0.05761, -0.9983, 0.0, 0.05761, -0.9983, 0.0, 0.05761, -0.9983, 0.0, 0.05761, -0.9983, 0.0, -0.8893, 0.4574, 0.0, -0.8893, 0.4574, 0.0, -0.8893, 0.4574, 0.0, -0.8893, 0.4574, 0.0, 0.003247, 0.0008412, -1.0, 0.003247, 0.0008412, -1.0, 0.003247, 0.0008412, -1.0, 0.003247, 0.0008412, -1.0, 0.0001743, -0.00302, -1.0, 0.0001743, -0.00302, -1.0, 0.0001743, -0.00302, -1.0, 0.0001743, -0.00302, -1.0, -0.002732, 0.001405, -1.0, -0.002732, 0.001405, -1.0, -0.002732, 0.001405, -1.0, -0.002732, 0.001405, -1.0, 0.001913, 0.002787, -1.0, 0.001913, 0.002787, -1.0, 0.001913, 0.002787, -1.0, 0.001913, 0.002787, -1.0, 0.002602, -0.001872, -1.0, 0.002602, -0.001872, -1.0, 0.002602, -0.001872, -1.0, 0.002602, -0.001872, -1.0, -0.002578, -0.001568, -1.0, -0.002578, -0.001568, -1.0, -0.002578, -0.001568, -1.0, -0.002578, -0.001568, -1.0, -0.0007836, 0.003186, -1.0, -0.0007836, 0.003186, -1.0, -0.0007836, 0.003186, -1.0, -0.0007836, 0.003186, -1.0, 0.8118, -0.5839, 0.0, 0.8118, -0.5839, 0.0, 0.8118, -0.5839, 0.0, 0.8118, -0.5839, 0.0, -0.8544, -0.5196, 0.0, -0.8544, -0.5196, 0.0, -0.8544, -0.5196, 0.0, -0.8544, -0.5196, 0.0, -0.2388, 0.9711, 0.0, -0.2388, 0.9711, 0.0, -0.2388, 0.9711, 0.0, -0.2388, 0.9711, 0.0, 0.968, 0.2508, 0.0, 0.968, 0.2508, 0.0, 0.968, 0.2508, 0.0, 0.968, 0.2508, 0.0, 0.05761, -0.9983, 0.0, 0.05761, -0.9983, 0.0, 0.05761, -0.9983, 0.0, 0.05761, -0.9983, 0.0, -0.8893, 0.4574, 0.0, -0.8893, 0.4574, 0.0, -0.8893, 0.4574, 0.0, -0.8893, 0.4574, 0.0, 0.5657, 0.8246, 0.0, 0.5657, 0.8246, 0.0, 0.5657, 0.8246, 0.0, 0.5657, 0.8246, 0.0, -1.369e-08, -2.894e-07, -1.0, -1.369e-08, -2.894e-07, -1.0, -1.369e-08, -2.894e-07, -1.0, -1.369e-08, -2.894e-07, -1.0, -1.369e-08, -2.894e-07, -1.0, -1.369e-08, -2.894e-07, -1.0, -1.369e-08, -2.894e-07, -1.0, -0.968, -0.2508, 0.0, -0.968, -0.2508, 0.0, -0.968, -0.2508, 0.0, -0.968, -0.2508, 0.0, 1.753e-07, 9.077e-09, 1.0, 1.753e-07, 9.077e-09, 1.0, 1.753e-07, 9.077e-09, 1.0, 1.753e-07, 9.077e-09, 1.0, 1.419e-07, 1.945e-08, 1.0, 1.419e-07, 1.945e-08, 1.0, 1.419e-07, 1.945e-08, 1.0, 1.419e-07, 1.945e-08, 1.0, -1.543e-08, 0.0, 1.0, -1.543e-08, 0.0, 1.0, -1.543e-08, 0.0, 1.0, -1.543e-08, 0.0, 1.0, 2.311e-08, 0.0, 1.0, 2.311e-08, 0.0, 1.0, 2.311e-08, 0.0, 1.0, 2.311e-08, 0.0, 1.0, 4.529e-08, 0.0, 1.0, 4.529e-08, 0.0, 1.0, 4.529e-08, 0.0, 1.0, 4.529e-08, 0.0, 1.0, 0.0, 0.0, 1.0, 0.0, 0.0, 1.0, 0.0, 0.0, 1.0, 0.0, 0.0, 1.0, 0.0, 0.0, 1.0, 0.0, 0.0, 1.0, 0.0, 0.0, 1.0, 0.0, 0.0, 1.0, 4.016e-08, 0.0, 1.0, 4.016e-08, 0.0, 1.0, 4.016e-08, 0.0, 1.0, 4.016e-08, 0.0, 1.0, 2.599e-07, -4.498e-09, 1.0, 2.599e-07, -4.498e-09, 1.0, 2.599e-07, -4.498e-09, 1.0, 2.599e-07, -4.498e-09, 1.0, 2.075e-07, 5.672e-08, 1.0, 2.075e-07, 5.672e-08, 1.0, 2.075e-07, 5.672e-08, 1.0, 2.075e-07, 5.672e-08, 1.0, -2.586e-08, 0.0, 1.0, -2.586e-08, 0.0, 1.0, -2.586e-08, 0.0, 1.0, -2.586e-08, 0.0, 1.0, -2.323e-08, 0.0, 1.0, -2.323e-08, 0.0, 1.0, -2.323e-08, 0.0, 1.0, -2.323e-08, 0.0, 1.0, -2.323e-08, 0.0, 1.0, -2.323e-08, 0.0, 1.0, -2.323e-08, 0.0, 1.0, -2.323e-08, 0.0, 1.0, -2.323e-08, 0.0, 1.0, -2.323e-08, 0.0, 1.0, -2.323e-08, 0.0, 1.0, -2.323e-08, 0.0, 1.0, 0.516, 0.8566, 0.0, 0.516, 0.8566, 0.0, 0.516, 0.8566, 0.0, 0.516, 0.8566, 0.0, -0.04536, -0.999, 0.0, -0.04536, -0.999, 0.0, -0.04536, -0.999, 0.0, -0.04536, -0.999, 0.0, -0.7749, 0.6321, 0.0, -0.7749, 0.6321, 0.0, -0.7749, 0.6321, 0.0, -0.7749, 0.6321, 0.0, -0.6417, -0.7669, 0.0, -0.6417, -0.7669, 0.0, -0.6417, -0.7669, 0.0, -0.6417, -0.7669, 0.0, -0.08079, 0.9967, 0.0, -0.08079, 0.9967, 0.0, -0.08079, 0.9967, 0.0, -0.08079, 0.9967, 0.0, 0.2388, -0.9711, 0.0, 0.2388, -0.9711, 0.0, 0.2388, -0.9711, 0.0, 0.2388, -0.9711, 0.0, 0.8544, 0.5196, 0.0, 0.8544, 0.5196, 0.0, 0.8544, 0.5196, 0.0, 0.8544, 0.5196, 0.0, 0.8893, -0.4574, 0.0, 0.8893, -0.4574, 0.0, 0.8893, -0.4574, 0.0, 0.8893, -0.4574, 0.0, 0.7082, -0.706, 0.0, 0.7082, -0.706, 0.0, 0.7082, -0.706, 0.0, 0.7082, -0.706, 0.0, 0.9702, 0.2421, 0.0, 0.9702, 0.2421, 0.0, 0.9702, 0.2421, 0.0, 0.9702, 0.2421, 0.0, -0.9998, 0.02009, 0.0, -0.9998, 0.02009, 0.0, -0.9998, 0.02009, 0.0, -0.9998, 0.02009, 0.0])] * 3)])
me_cube_007 = bpy.data.meshes.new('Cube.007')
me_cube_007.from_pydata([(-5.912, -12.25, -1.0), (-5.912, -12.25, 1.0), (-5.912, -0.4017, -1.0), (-5.912, -0.4017, 1.0), (4.886, -12.25, -1.0), (4.886, -12.25, 1.0), (4.886, -0.4017, -1.0), (4.886, -0.4017, 1.0)], [], [(0, 1, 3, 2), (2, 3, 7, 6), (6, 7, 5, 4), (4, 5, 1, 0), (2, 6, 4, 0), (7, 3, 1, 5)])
me_cube_007.use_remesh_preserve_volume = False
me_cube_007.use_remesh_preserve_attributes = False
me_cube_007.use_mirror_vertex_groups = False
me_cube_007.update()
me_mesh_001 = bpy.data.meshes.new('Mesh.001')
me_mesh_001.from_pydata([(0.04788, 0.07383, 2.13), (0.05029, 0.2097, 2.186), (0.05209, 0.3444, 2.129), (0.05223, 0.3997, 1.994), (0.05059, 0.3438, 1.859), (0.04812, 0.2081, 1.803), (0.04631, 0.07333, 1.859), (0.04623, 0.01788, 1.994), (-0.4111, 0.06179, 2.055), (-0.2991, 0.1994, 2.149), (-0.2711, 0.3361, 2.098), (-0.3453, 0.3897, 1.942), (-0.2182, 0.3375, 1.833), (-0.2597, 0.2018, 1.765), (-0.2128, 0.06738, 1.832), (-0.2407, 0.01061, 1.964), (-0.6298, 0.2072, 1.988), (-0.5782, 0.3337, 1.959), (-0.442, 0.3412, 1.715), (-0.4446, 0.06942, 1.707), (-0.5469, 0.01052, 1.799), (-0.6398, 0.06781, 1.882), (-0.5824, 0.409, 1.724), (-0.4051, 0.208, 1.65), (-0.7357, 0.0914, 1.677), (-0.7731, 0.2225, 1.721), (-0.7051, 0.3523, 1.74), (-0.7316, 0.3968, 1.364), (-0.616, 0.07664, 1.04), (-0.7874, 0.2735, 1.187), (-0.4662, 0.1223, 1.078), (-0.7437, 0.1837, 0.4997), (-0.4046, 0.2875, 0.5325), (-0.7144, 0.4143, 0.9301), (-0.5755, 0.5174, 0.3657), (-0.7966, 0.3318, 0.478), (-0.7309, 0.4607, 0.5017), (-0.4601, 0.4496, 0.4391), (-0.4481, 0.2035, 0.2633), (-0.5769, 0.1596, 0.2264), (-0.6649, 0.2402, 0.1005), (-0.7403, 0.3683, 0.1982), (-0.6473, 0.5064, 0.1439), (-0.3646, 0.3304, 0.2718), (-0.5911, 0.3918, -0.06709), (-0.2937, 0.4776, 0.1155), (-0.3099, 0.5565, -0.03293), (-0.3443, 0.1763, -0.07608), (-0.4324, 0.2513, -0.1542), (-0.3628, 0.5213, -0.1559), (-0.224, 0.3392, 0.1198), (-0.2529, 0.2137, 0.05033), (-0.3694, 0.3939, -0.2249), (-0.1385, 0.2698, -0.2533), (0.05224, 0.4186, -0.29), (-0.008255, 0.4905, 0.05727), (0.1834, 0.5361, -0.2004), (0.1422, 0.3506, 0.09813), (0.1539, 0.226, 0.02131), (0.1826, 0.1924, -0.119), (0.6371, 0.5447, -0.001821), (0.7985, 0.426, 0.1526), (0.7534, 0.2135, -0.1645), (0.7667, 0.4864, -0.1169), (0.7825, 0.2717, 0.1838), (0.6763, 0.1773, 0.09239), (0.6891, 0.1454, -0.04907), (0.8105, 0.3413, -0.1903), (0.92, 0.4373, 0.04262), (1.026, 0.316, -0.09877), (1.043, 0.06849, -0.1853), (1.123, 0.2199, 0.04535), (1.057, 0.1584, 0.1633), (0.8421, 0.005849, 0.09792), (0.8266, -0.01561, -0.04503), (0.9158, -0.02686, -0.1627), (1.178, 0.0003341, -0.1006), (0.9712, -0.03643, 0.1855), (1.202, -0.08678, 0.04518), (1.115, -0.1026, 0.1632), (1.033, -0.373, -0.1856), (0.8884, -0.3718, -0.1631), (1.152, -0.3739, -0.09913), (1.174, -0.3741, 0.04514), (1.088, -0.3734, 0.1631), (0.9428, -0.3723, 0.1856), (0.8243, -0.3713, 0.09905), (0.8022, -0.3711, -0.04517)], [], [(18, 11, 12), (22, 17, 11), (23, 18, 13), (19, 23, 13), (28, 19, 20), (27, 29, 25), (30, 23, 19), (28, 30, 19), (31, 28, 24), (22, 33, 27), (18, 34, 22), (37, 34, 18), (28, 38, 30), (31, 39, 28), (0, 8, 15, 7), (43, 37, 32), (45, 34, 37), (40, 47, 39), (46, 42, 34), (49, 44, 42), (47, 51, 38), (52, 48, 44), (53, 47, 48), (54, 53, 52), (49, 54, 52), (50, 55, 45), (46, 56, 49), (55, 60, 46), (54, 62, 53), (60, 63, 56), (64, 61, 57), (63, 67, 54), (69, 67, 63), (70, 62, 67), (71, 69, 68), (64, 72, 61), (70, 75, 62), (76, 70, 69), (73, 77, 64), (77, 79, 72), (80, 75, 70), (82, 80, 76), (15, 8, 20), (8, 9, 16), (11, 17, 10), (13, 18, 12), (14, 19, 13), (8, 21, 20), (20, 21, 24), (18, 22, 11), (22, 26, 17), (26, 22, 27), (24, 28, 20), (26, 27, 25), (30, 32, 23), (25, 29, 24), (29, 31, 24), (23, 32, 18), (29, 27, 33), (22, 34, 33), (29, 35, 31), (32, 30, 38), (34, 36, 33), (32, 37, 18), (28, 39, 38), (31, 40, 39), (34, 42, 36), (41, 44, 40), (42, 44, 41), (43, 45, 37), (45, 46, 34), (39, 47, 38), (40, 48, 47), (44, 48, 40), (46, 49, 42), (43, 50, 45), (53, 59, 47), (49, 52, 44), (52, 53, 48), (45, 55, 46), (49, 56, 54), (50, 57, 55), (46, 60, 56), (55, 61, 60), (57, 61, 55), (56, 63, 54), (54, 67, 62), (60, 68, 63), (61, 68, 60), (68, 69, 63), (62, 74, 66), (69, 70, 67), (65, 73, 64), (62, 75, 74), (71, 76, 69), (64, 77, 72), (76, 80, 70), (80, 81, 75), (9, 8, 0, 1), (10, 9, 1, 2), (10, 2, 3, 11), (12, 11, 3, 4), (5, 13, 12, 4), (14, 13, 5, 6), (7, 15, 14, 6), (16, 9, 10, 17), (15, 20, 19, 14), (25, 24, 21, 16), (21, 8, 16), (26, 25, 16, 17), (35, 29, 33, 36), (41, 40, 31, 35), (41, 35, 36, 42), (38, 51, 50, 43), (43, 32, 38), (58, 57, 50, 51), (59, 58, 51, 47), (62, 66, 59, 53), (64, 57, 58, 65), (65, 58, 59, 66), (72, 71, 68, 61), (66, 74, 73, 65), (72, 79, 78, 71), (76, 71, 78), (81, 87, 74, 75), (83, 82, 76, 78), (79, 84, 83, 78), (85, 84, 79, 77), (73, 86, 85, 77), (74, 87, 86, 73)])
me_mesh_001.materials.append(mat_tubing)
me_mesh_001.use_remesh_preserve_volume = False
me_mesh_001.use_remesh_preserve_attributes = False
me_mesh_001.use_mirror_vertex_groups = False
me_mesh_001.update()
me_mesh = bpy.data.meshes.new('Mesh')
me_mesh.from_pydata([(0.04967, -1.312, 3.271), (0.04708, -1.177, 3.328), (0.04785, -1.041, 3.272), (0.05149, -0.9853, 3.137), (0.05593, -1.041, 3.002), (0.05862, -1.176, 2.945), (0.05784, -1.313, 3.003), (0.05412, -1.368, 3.137), (-0.4675, -1.348, 3.007), (-0.4958, -1.404, 3.143), (-0.4899, -1.211, 3.335), (-0.4881, -1.076, 3.278), (-0.4785, -1.02, 3.143), (-0.5099, -1.077, 3.009), (-0.6035, -1.344, 3.283), (-0.7973, -1.181, 2.963), (-0.8728, -1.133, 3.351), (-0.7918, -1.018, 3.289), (-0.7043, -0.9927, 3.152), (-0.8042, -1.017, 3.023), (-0.8147, -1.303, 3.021), (-0.8445, -1.35, 3.158), (-0.9174, -1.255, 3.296), (-0.8073, -0.9257, 3.153), (-1.035, -1.176, 3.032), (-1.068, -1.211, 3.168), (-1.111, -1.043, 3.303), (-1.011, -0.961, 2.969), (-0.9982, -0.8856, 3.352), (-0.8651, -0.8902, 3.291), (-0.8765, -0.9076, 3.019), (-1.146, -0.9201, 3.031), (-1.194, -0.9635, 3.168), (-1.004, -0.1162, 3.399), (-0.871, -0.1393, 3.337), (-0.8847, -0.08435, 3.066), (-1.154, -0.1447, 3.079), (-1.205, 0.0361, 3.202), (-1.142, -0.1204, 3.348), (-0.822, -0.1182, 3.197), (-1.021, -0.1475, 3.015), (-1.144, 0.1586, 3.283), (-1.007, 0.1976, 3.319), (-0.8719, 0.208, 3.245), (-0.8216, 0.1972, 3.085), (-1.023, 0.04253, 2.965), (-1.155, 0.03879, 3.039), (-0.8849, 0.08982, 2.983), (-1.143, 0.292, 3.172), (-1.005, 0.3687, 3.152), (-1.151, 0.1133, 2.954), (-1.201, 0.2439, 3.014), (-1.139, 0.3767, 3.008), (-0.8675, 0.3705, 2.975), (-0.9991, 0.4348, 2.926), (-1.157, 0.471, 1.295), (-1.009, 0.5467, 0.6218), (-0.8966, 0.1697, 1.687), (-1.208, 0.3574, 0.6238), (-0.8729, 0.4791, 0.6564), (-0.8263, 0.3415, 0.6254), (-1.034, 0.1569, 0.7469), (-1.164, 0.2217, 0.7125), (-0.8758, 0.2115, 0.5624), (-1.116, 0.499, 0.4911), (-0.9072, 0.1738, 0.2732), (-1.069, 0.2351, 0.3116), (-0.7789, 0.487, 0.3883), (-1.095, 0.3749, 0.2679), (-0.8098, 0.5588, 0.206), (-0.9193, 0.5139, 0.1321), (-0.709, 0.3504, 0.3754), (-0.6979, 0.2235, 0.2587), (-0.8552, 0.244, 0.04734), (-0.8755, 0.3837, 0.002578), (-0.5339, 0.495, 0.1776), (-0.5553, 0.3543, 0.2465), (-0.4813, 0.5187, -0.1441), (-0.4441, 0.1821, -0.0433), (-0.484, 0.2491, -0.168), (-0.528, 0.3882, -0.1934), (-0.366, 0.5648, -0.02766), (-0.3748, 0.3561, 0.1583), (-0.3315, 0.2287, 0.07518), (-0.2676, 0.4991, 0.089), (-0.08797, 0.3666, 0.1222), (-0.2685, 0.394, -0.2459), (0.02139, 0.5301, -0.1877), (0.02944, 0.193, -0.0824), (-0.04521, 0.2609, -0.2129), (0.4912, 0.5556, -0.01844), (0.1537, 0.2353, 0.06284), (0.1208, 0.4015, -0.2513), (0.6212, 0.4662, 0.1249), (0.6235, 0.4911, -0.1412), (0.7547, 0.2862, 0.1839), (0.5454, 0.1594, -0.04362), (0.5921, 0.2232, -0.1687), (0.7035, 0.157, 0.1119), (0.836, 0.289, -0.1901), (0.8449, 0.458, 0.02029), (0.9143, 0.3751, -0.1145), (0.8831, 0.352, 0.1511), (0.705, 0.1017, -0.02736), (0.7655, 0.1502, -0.1527), (1.033, 0.3115, 0.02793), (1.098, 0.1462, -0.1145), (1.064, 0.1265, 0.1532), (0.8126, -0.05295, -0.027), (0.9828, -0.0525, 0.1892), (0.8542, -0.07255, 0.1133), (0.8931, -0.06508, -0.1526), (1.155, 0.09181, 0.02746), (1.037, -0.06003, -0.1893), (1.163, -0.1183, -0.1145), (1.199, -0.1063, 0.02747), (1.124, -0.122, 0.1532), (0.7987, -0.371, -0.02746), (1.142, -0.3739, -0.1141), (1.178, -0.3742, 0.02745), (1.103, -0.3736, 0.153), (0.8349, -0.3714, 0.1141), (0.8738, -0.3717, -0.153), (1.016, -0.3729, -0.1891), (0.9617, -0.3724, 0.1891)], [], [(10, 0, 1), (5, 13, 4), (14, 9, 0), (8, 15, 5), (16, 14, 10), (15, 19, 13), (22, 21, 14), (23, 17, 18), (19, 23, 18), (26, 25, 22), (24, 27, 15), (31, 27, 24), (26, 37, 32), (35, 23, 30), (33, 38, 26), (39, 34, 23), (40, 35, 27), (36, 40, 27), (45, 35, 40), (47, 44, 35), (52, 51, 48), (44, 53, 43), (54, 52, 49), (53, 54, 49), (55, 51, 52), (45, 57, 47), (58, 50, 51), (59, 56, 53), (57, 60, 44), (50, 61, 45), (58, 62, 50), (61, 63, 57), (64, 58, 55), (65, 63, 61), (67, 56, 59), (69, 64, 56), (70, 68, 64), (71, 67, 60), (65, 72, 63), (69, 77, 70), (78, 72, 65), (77, 80, 74), (80, 79, 74), (81, 77, 69), (82, 75, 76), (78, 83, 72), (84, 81, 75), (77, 86, 80), (86, 79, 80), (81, 87, 77), (88, 83, 78), (87, 92, 86), (84, 90, 81), (91, 85, 83), (90, 94, 87), (95, 93, 85), (96, 91, 88), (92, 97, 89), (94, 99, 92), (98, 95, 91), (100, 101, 94), (102, 100, 93), (103, 98, 96), (99, 104, 97), (105, 101, 100), (102, 105, 100), (106, 99, 101), (95, 107, 102), (109, 107, 95), (99, 111, 104), (106, 113, 99), (114, 113, 106), (109, 116, 107), (109, 120, 116), (117, 121, 110), (122, 117, 111), (121, 124, 109), (0, 9, 7), (6, 8, 5), (10, 14, 0), (5, 15, 13), (14, 21, 9), (8, 20, 15), (16, 22, 14), (22, 25, 21), (20, 24, 15), (16, 26, 22), (15, 27, 19), (27, 30, 19), (28, 33, 26), (23, 34, 29), (27, 35, 30), (31, 36, 27), (37, 38, 41), (26, 38, 37), (35, 39, 23), (35, 44, 39), (45, 47, 35), (42, 43, 49), (46, 50, 45), (49, 52, 48), (43, 53, 49), (53, 56, 54), (47, 57, 44), (55, 58, 51), (45, 61, 57), (50, 62, 61), (57, 63, 60), (55, 56, 64), (58, 66, 62), (64, 68, 58), (60, 67, 59), (58, 68, 66), (67, 69, 56), (69, 70, 64), (69, 67, 75), (71, 72, 76), (11, 10, 1, 2), (70, 77, 74), (74, 79, 73), (75, 81, 69), (82, 84, 75), (82, 85, 84), (83, 85, 82), (77, 87, 86), (86, 89, 79), (81, 90, 87), (88, 91, 83), (86, 92, 89), (84, 93, 90), (85, 93, 84), (87, 94, 92), (91, 95, 85), (93, 95, 102), (96, 98, 91), (92, 99, 97), (90, 100, 94), (93, 100, 90), (94, 101, 99), (105, 106, 101), (102, 107, 105), (103, 108, 98), (104, 108, 103), (108, 110, 98), (104, 111, 108), (105, 112, 106), (107, 112, 105), (99, 113, 111), (108, 117, 110), (111, 117, 108), (110, 121, 109), (109, 124, 120), (12, 11, 2, 3), (4, 13, 12, 3), (17, 16, 10, 11), (18, 17, 11, 12), (13, 19, 18, 12), (9, 21, 20, 8), (21, 25, 24, 20), (29, 28, 16, 17), (32, 25, 26), (26, 16, 28), (32, 31, 24, 25), (29, 17, 23), (23, 19, 30), (34, 33, 28, 29), (37, 36, 31, 32), (33, 42, 41, 38), (43, 42, 33, 34), (43, 34, 39, 44), (46, 45, 40, 36), (48, 51, 37, 41), (46, 36, 37), (42, 49, 48, 41), (37, 51, 50, 46), (56, 55, 52, 54), (60, 59, 53, 44), (65, 61, 62, 66), (63, 72, 71, 60), (73, 66, 68, 74), (74, 68, 70), (66, 73, 65), (76, 75, 67, 71), (78, 65, 73, 79), (72, 83, 82, 76), (89, 88, 78, 79), (97, 96, 88, 89), (97, 104, 103, 96), (110, 109, 95, 98), (114, 106, 112, 115), (116, 115, 112, 107), (123, 113, 114, 118), (7, 9, 8, 6), (119, 118, 114, 115), (116, 120, 119, 115), (123, 122, 111, 113)])
me_mesh.materials.append(mat_tubing)
me_mesh.use_remesh_preserve_volume = False
me_mesh.use_remesh_preserve_attributes = False
me_mesh.use_mirror_vertex_groups = False
me_mesh.update()
me_cube_009 = bpy.data.meshes.new('Cube.009')
me_cube_009.from_pydata([(-1.0, -1.0, -0.2717), (-1.0, -3.773, 1.0), (-1.0, 1.0, -0.2717), (-1.0, 1.0, 1.0), (1.0, -1.0, -0.2717), (1.0, -3.773, 1.0), (1.0, 1.0, -0.2717), (1.0, 1.0, 1.0), (-1.0, -3.773, 0.5703), (-1.0, 1.0, 0.5703), (1.0, 1.0, 0.5703), (1.0, -3.773, 0.5703)], [], [(8, 1, 3, 9), (9, 3, 7, 10), (10, 7, 5, 11), (11, 5, 1, 8), (2, 6, 4, 0), (7, 3, 1, 5), (4, 11, 8, 0), (6, 10, 11, 4), (2, 9, 10, 6), (0, 8, 9, 2)])
me_cube_009.use_remesh_preserve_volume = False
me_cube_009.use_remesh_preserve_attributes = False
me_cube_009.use_mirror_vertex_groups = False
me_cube_009.update()
me_cube_008 = bpy.data.meshes.new('Cube.008')
me_cube_008.from_pydata([(-1.0, -1.0, -1.0), (-1.0, -1.0, 1.0), (-1.0, 1.0, -1.0), (-1.0, 1.0, 1.0), (1.0, -1.0, -1.0), (1.0, -1.0, 1.0), (1.0, 1.0, -1.0), (1.0, 1.0, 1.0), (-1.0, 2.381, -1.0), (-1.0, 2.381, 1.0), (-1.0, 4.381, -1.0), (-1.0, 4.381, 1.0), (1.0, 2.381, -1.0), (1.0, 2.381, 1.0), (1.0, 4.381, -1.0), (1.0, 4.381, 1.0), (-0.5, -0.5, 1.0), (-0.5, 0.5, 1.0), (0.5, 0.5, 1.0), (0.5, -0.5, 1.0), (-0.5, 2.881, 1.0), (-0.5, 3.881, 1.0), (0.5, 3.881, 1.0), (0.5, 2.881, 1.0), (-0.5, -0.5, -0.3102), (-0.5, 0.5, -0.3102), (0.5, 0.5, -0.3102), (0.5, -0.5, -0.3102), (-0.5, 2.881, -0.3102), (-0.5, 3.881, -0.3102), (0.5, 3.881, -0.3102), (0.5, 2.881, -0.3102)], [], [(0, 1, 3, 2), (2, 3, 7, 6), (6, 7, 5, 4), (4, 5, 1, 0), (2, 6, 4, 0), (1, 5, 19, 16), (8, 9, 11, 10), (10, 11, 15, 14), (14, 15, 13, 12), (12, 13, 9, 8), (10, 14, 12, 8), (13, 15, 22, 23), (16, 19, 27, 24), (7, 3, 17, 18), (5, 7, 18, 19), (3, 1, 16, 17), (22, 21, 29, 30), (11, 9, 20, 21), (9, 13, 23, 20), (15, 11, 21, 22), (26, 25, 24, 27), (30, 29, 28, 31), (18, 17, 25, 26), (23, 22, 30, 31), (21, 20, 28, 29), (19, 18, 26, 27), (20, 23, 31, 28), (17, 16, 24, 25)])
me_cube_008.materials.append(mat_tubing)
me_cube_008.use_remesh_preserve_volume = False
me_cube_008.use_remesh_preserve_attributes = False
me_cube_008.use_mirror_vertex_groups = False
me_cube_008.update()
me_cube_006 = bpy.data.meshes.new('Cube.006')
me_cube_006.from_pydata([(-0.9684, -1.682, -0.7184), (-0.9684, -1.682, -0.3454), (0.8025, -1.588, -0.625), (0.8025, -1.588, -0.4389), (0.8025, 1.799, -0.625), (0.8025, 1.799, -0.4389), (0.8025, -1.682, -0.7184), (0.8025, -1.682, -0.3454), (0.6899, 1.799, -0.4389), (0.6899, 1.799, -0.625), (0.6899, -1.588, -0.625), (0.6899, -1.588, -0.4389), (-0.9215, 1.892, -0.3902), (-0.9215, 1.892, -0.6762), (0.6243, 1.892, -0.6762), (0.6243, 1.892, -0.3902), (-0.9684, 1.892, -0.3454), (-0.9684, 1.892, -0.7184), (0.8025, 1.892, -0.7184), (0.8025, 1.892, -0.3454), (-0.9215, 1.583, -0.3902), (-0.9215, 1.583, -0.6762), (0.6243, 1.583, -0.6762), (0.6243, 1.583, -0.3902)], [], [(0, 1, 16, 17), (4, 5, 8, 9), (6, 7, 1, 0), (17, 18, 6, 0), (19, 16, 1, 7), (5, 4, 18, 19), (4, 2, 6, 18), (3, 5, 19, 7), (2, 3, 7, 6), (3, 2, 10, 11), (2, 4, 9, 10), (5, 3, 11, 8), (12, 15, 23, 20), (12, 13, 17, 16), (13, 14, 18, 17), (15, 12, 16, 19), (14, 15, 19, 18), (21, 20, 23, 22), (13, 12, 20, 21), (15, 14, 22, 23), (14, 13, 21, 22)])
_uv = me_cube_006.uv_layers.new(name='UVMap')
_uv.uv.foreach_set('vector', [0.0, 0.0, 0.0, 0.0, 0.0, 0.0, 0.0, 0.0, 0.0, 0.0, 0.0, 0.0, 0.0, 0.0, 0.0, 0.0, 0.0, 0.0, 0.0, 0.0, 0.0, 0.0, 0.0, 0.0, 0.0, 0.0, 0.0, 0.0, 0.0, 0.0, 0.0, 0.0, 0.0, 0.0, 0.0, 0.0, 0.0, 0.0, 0.0, 0.0, 0.0, 0.0, 0.0, 0.0, 0.0, 0.0, 0.0, 0.0, 0.0, 0.0, 0.0, 0.0, 0.0, 0.0, 0.0, 0.0, 0.0, 0.0, 0.0, 0.0, 0.0, 0.0, 0.0, 0.0, 0.0, 0.0, 0.0, 0.0, 0.0, 0.0, 0.0, 0.0, 0.0, 0.0, 0.0, 0.0, 0.0, 0.0, 0.0, 0.0, 0.0, 0.0, 0.0, 0.0, 0.0, 0.0, 0.0, 0.0, 0.0, 0.0, 0.0, 0.0, 0.0, 0.0, 0.0, 0.0, 0.0, 0.0, 0.0, 0.0, 0.0, 0.0, 0.0, 0.0, 0.0, 0.0, 0.0, 0.0, 0.0, 0.0, 0.0, 0.0, 0.0, 0.0, 0.0, 0.0, 0.0, 0.0, 0.0, 0.0, 0.0, 0.0, 0.0, 0.0, 0.0, 0.0, 0.0, 0.0, 0.0, 0.0, 0.0, 0.0, 0.0, 0.0, 0.0, 0.0, 0.0, 0.0, 0.0, 0.0, 0.0, 0.0, 0.0, 0.0, 0.0, 0.0, 0.0, 0.0, 0.0, 0.0, 0.0, 0.0, 0.0, 0.0, 0.0, 0.0, 0.0, 0.0, 0.0, 0.0, 0.0, 0.0, 0.0, 0.0, 0.0, 0.0, 0.0, 0.0])
me_cube_006.materials.append(mat_base)
me_cube_006.materials.append(mat_baselight)
me_cube_006.use_remesh_preserve_volume = False
me_cube_006.use_remesh_preserve_attributes = False
me_cube_006.use_mirror_vertex_groups = False
me_cube_006.update()
me_cube_006.normals_split_custom_set([tuple(v) for v in zip(*[iter([-1.0, 0.0, 0.0, -1.0, 0.0, 0.0, -1.0, 0.0, 0.0, -1.0, 0.0, 0.0, 0.0, -1.0, 0.0, 0.0, -1.0, 0.0, 0.0, -1.0, 0.0, 0.0, -1.0, 0.0, 0.0, -1.0, 0.0, 0.0, -1.0, 0.0, 0.0, -1.0, 0.0, 0.0, -1.0, 0.0, 0.0, 0.0, -1.0, 0.0, 0.0, -1.0, 0.0, 0.0, -1.0, 0.0, 0.0, -1.0, 0.0, 0.0, 1.0, 0.0, 0.0, 1.0, 0.0, 0.0, 1.0, 0.0, 0.0, 1.0, 1.0, 0.0, 0.0, 1.0, 0.0, 0.0, 1.0, 0.0, 0.0, 1.0, 0.0, 0.0, 1.0, 0.0, 0.0, 1.0, 0.0, 0.0, 1.0, 0.0, 0.0, 1.0, 0.0, 0.0, 1.0, -2.291e-08, 0.0, 1.0, -2.291e-08, 0.0, 1.0, -2.291e-08, 0.0, 1.0, -2.291e-08, 0.0, 1.0, 0.0, 0.0, 1.0, 0.0, 0.0, 1.0, 0.0, 0.0, 1.0, 0.0, 0.0, 0.0, 1.0, 0.0, 0.0, 1.0, 0.0, 0.0, 1.0, 0.0, 0.0, 1.0, 0.0, 0.0, 0.0, 1.0, 0.0, 0.0, 1.0, 0.0, 0.0, 1.0, 0.0, 0.0, 1.0, 0.0, -8.798e-09, -1.0, 0.0, -8.798e-09, -1.0, 0.0, -8.798e-09, -1.0, 0.0, -8.798e-09, -1.0, 0.0, 0.0, -1.0, 0.0, 0.0, -1.0, 0.0, 0.0, -1.0, 0.0, 0.0, -1.0, 0.0, 1.0, 0.0, 0.0, 1.0, 0.0, 0.0, 1.0, 0.0, 0.0, 1.0, 0.0, 0.0, 1.0, 0.0, 0.0, 1.0, 0.0, 0.0, 1.0, 0.0, 0.0, 1.0, 0.0, 0.0, 1.0, 0.0, 0.0, 1.0, 0.0, 0.0, 1.0, 0.0, 0.0, 1.0, 0.0, 0.0, 1.0, 0.0, 0.0, 1.0, 0.0, 0.0, 1.0, 0.0, 0.0, 1.0, 0.0, 0.0, 1.0, 0.0, 0.0, 1.0, 0.0, 0.0, 1.0, 0.0, 0.0, 1.0, 0.0, 1.0, 0.0, 0.0, 1.0, 0.0, 0.0, 1.0, 0.0, 0.0, 1.0, 0.0, 0.0, -1.0, 0.0, 0.0, -1.0, 0.0, 0.0, -1.0, 0.0, 0.0, -1.0, 0.0, 0.0, 0.0, 0.0, 1.0, 0.0, 0.0, 1.0, 0.0, 0.0, 1.0, 0.0, 0.0, 1.0])] * 3)])
me_cube_005 = bpy.data.meshes.new('Cube.005')
me_cube_005.from_pydata([(0.4254, -0.2546, 0.7704), (0.4254, -0.3658, 0.7704), (0.4254, -0.2546, -1.103), (0.4254, -0.3658, -1.103), (-0.006898, -0.2546, 0.7704), (-0.006898, -0.3658, 0.7704), (-0.006898, -0.2546, -1.103), (-0.006898, -0.3658, -1.103)], [], [(3, 1, 5, 7), (5, 4, 6, 7), (1, 0, 4, 5), (0, 2, 6, 4), (2, 3, 7, 6)])
me_cube_005.use_remesh_preserve_volume = False
me_cube_005.use_remesh_preserve_attributes = False
me_cube_005.use_mirror_vertex_groups = False
me_cube_005.update()
me_cube_004 = bpy.data.meshes.new('Cube.004')
me_cube_004.from_pydata([(-0.3716, -0.2546, 0.7704), (-0.3716, -0.3658, 0.7704), (-0.3716, -0.2546, -1.103), (-0.3716, -0.3658, -1.103), (-0.002176, -0.2546, 0.7704), (-0.002176, -0.3658, 0.7704), (-0.002176, -0.2546, -1.103), (-0.002176, -0.3658, -1.103)], [], [(2, 0, 4, 6), (5, 7, 6, 4), (3, 2, 6, 7), (1, 3, 7, 5), (0, 1, 5, 4)])
me_cube_004.use_remesh_preserve_volume = False
me_cube_004.use_remesh_preserve_attributes = False
me_cube_004.use_mirror_vertex_groups = False
me_cube_004.update()
me_cube_003 = bpy.data.meshes.new('Cube.003')
me_cube_003.from_pydata([(1.0, -0.4214, -1.103), (1.0, -0.4214, 0.7704), (1.0, -0.1989, -1.103), (1.0, -0.1989, 0.7704), (0.4254, -0.1989, -1.103), (0.4254, -0.1989, 0.7704), (0.4254, -0.4214, -1.103), (0.4254, -0.4214, 0.7704), (0.4254, -0.2546, 0.7704), (0.4254, -0.3658, 0.7704), (0.4254, -0.2546, -1.103), (0.4254, -0.3658, -1.103)], [], [(4, 5, 3, 2), (2, 3, 1, 0), (4, 2, 0, 6), (3, 5, 7, 1), (0, 1, 7, 6), (4, 6, 11, 10), (6, 7, 9, 11), (7, 5, 8, 9), (5, 4, 10, 8)])
me_cube_003.use_remesh_preserve_volume = False
me_cube_003.use_remesh_preserve_attributes = False
me_cube_003.use_mirror_vertex_groups = False
me_cube_003.update()
me_cube_002 = bpy.data.meshes.new('Cube.002')
me_cube_002.from_pydata([(-0.8776, -0.4214, -1.103), (-0.8776, -0.4214, 0.7704), (-0.8776, -0.1989, -1.103), (-0.8776, -0.1989, 0.7704), (-0.3716, -0.1989, -1.103), (-0.3716, -0.1989, 0.7704), (-0.3716, -0.4214, -1.103), (-0.3716, -0.4214, 0.7704), (-0.3716, -0.2546, 0.7704), (-0.3716, -0.3658, 0.7704), (-0.3716, -0.2546, -1.103), (-0.3716, -0.3658, -1.103)], [], [(0, 1, 3, 2), (6, 7, 1, 0), (5, 3, 1, 7), (2, 4, 6, 0), (2, 3, 5, 4), (7, 6, 11, 9), (5, 7, 9, 8), (4, 5, 8, 10), (6, 4, 10, 11)])
me_cube_002.use_remesh_preserve_volume = False
me_cube_002.use_remesh_preserve_attributes = False
me_cube_002.use_mirror_vertex_groups = False
me_cube_002.update()
me_cube_001 = bpy.data.meshes.new('Cube.001')
me_cube_001.from_pydata([(0.06962, -0.9367, -0.608), (0.06962, -0.9367, 1.219), (0.06962, 0.9367, -0.608), (0.06962, 0.9367, 1.219)], [], [(2, 3, 1, 0)])
me_cube_001.materials.append(mat_glass)
me_cube_001.use_remesh_preserve_volume = False
me_cube_001.use_remesh_preserve_attributes = False
me_cube_001.use_mirror_vertex_groups = False
me_cube_001.update()
me_cube = bpy.data.meshes.new('Cube')
me_cube.from_pydata([(-0.5023, 0.5683, 0.3091), (-0.3761, 0.5562, 0.4526), (-0.4331, 0.5026, 0.2826), (-0.3681, 0.487, 0.3151), (-0.5122, 0.4994, 0.4417), (-0.348, 0.4283, 0.3887), (-0.5404, 0.4241, 0.3768), (0.5593, 0.6213, -1.0), (0.5593, -1.0, -1.0), (-0.7688, -1.0, -1.0), (-0.7688, 0.6213, -1.0), (0.5593, 0.6213, 0.8006), (0.5593, -1.0, 0.8006), (-0.7688, -1.0, 0.8006), (-0.7688, 0.6213, 0.8006), (0.382, 0.4151, 0.8006), (0.382, -0.7938, 0.8006), (-0.5815, 0.4151, 0.8006), (-0.5815, -0.7938, 0.8006), (0.382, 0.4151, -0.4601), (0.382, -0.7938, -0.4601), (-0.5815, 0.4151, -0.4601), (-0.5815, -0.7938, -0.4601), (0.5593, 0.3378, 0.7323), (0.382, 0.3378, 0.7323), (0.5593, -0.7143, -0.2481), (0.382, -0.7143, -0.2481), (0.5593, 0.3378, -0.2481), (0.382, 0.3378, -0.2481), (0.5593, -0.7143, 0.7057), (0.5593, -0.7143, 0.7323), (0.382, -0.7143, 0.7323), (-0.4157, -1.0, 0.7351), (-0.4157, -0.7938, 0.7351), (-0.4157, -1.0, -0.2508), (-0.4157, -0.7938, -0.2508), (0.3225, -1.0, -0.2508), (0.3241, -0.7938, -0.2508), (0.3225, -1.0, 0.7351), (0.3241, -0.7938, 0.7351), (0.5593, 0.6213, 0.9404), (0.5593, -1.0, 0.9404), (-0.7688, 0.6213, 0.9404), (-0.7688, -1.0, 0.9404), (0.3591, 0.3863, 1.172), (0.3591, -0.765, 1.172), (-0.5585, 0.3863, 1.172), (-0.5585, -0.765, 1.172), (0.5593, -0.7106, -0.3993), (0.5593, 0.3334, -0.4008), (0.5593, 0.3364, -0.8422), (0.5593, -0.7128, -0.8391), (0.5082, -0.5881, -0.4511), (0.5082, 0.211, -0.4523), (0.5082, 0.2133, -0.7901), (0.5082, -0.5898, -0.7878), (-0.4284, 0.4065, 0.6625), (-0.4575, 0.4065, 0.6747), (-0.3942, 0.6299, 0.6511), (-0.4453, 0.6299, 0.6724), (-0.5008, 0.4065, 0.6545), (-0.524, 0.4065, 0.6435), (-0.4713, 0.6299, 0.6603), (-0.5117, 0.6299, 0.6412), (-0.5497, 0.4065, 0.5748), (-0.5379, 0.6299, 0.5717), (-0.38, 0.4065, 0.527), (-0.3833, 0.4065, 0.5154), (-0.3418, 0.6299, 0.5496), (-0.3567, 0.6299, 0.5134), (-0.5371, 0.4065, 0.5449), (-0.5134, 0.6299, 0.5136), (-0.3783, 0.4065, 0.6225), (-0.3568, 0.4065, 0.5813), (-0.3764, 0.6299, 0.6368), (-0.3466, 0.6299, 0.5797), (-0.5187, 0.4065, 0.5067), (-0.5087, 0.6299, 0.5039), (-0.3902, 0.4065, 0.6468), (-0.3806, 0.6299, 0.6455), (-0.3534, 0.3987, 0.387), (-0.3586, 0.3985, 0.404), (-0.5395, 0.3986, 0.3901), (-0.5232, 0.398, 0.4456), (-0.5438, 0.3988, 0.375), (-0.3559, 0.3987, 0.377), (-0.3777, 0.3993, 0.3183), (-0.5389, 0.3988, 0.3675), (-0.4439, 0.3994, 0.2866), (-0.4732, 0.3992, 0.2957), (-0.3356, 0.6382, 0.4183), (-0.3566, 0.6387, 0.4526), (-0.5161, 0.6389, 0.347), (-0.4963, 0.6387, 0.3086), (-0.4656, 0.6385, 0.3007), (-0.5234, 0.6391, 0.3995), (-0.5066, 0.6394, 0.4472), (-0.4276, 0.638, 0.2881), (-0.3625, 0.6375, 0.321), (-0.5311, 0.639, 0.3797), (-0.3392, 0.6379, 0.3923), (-0.3456, 0.6378, 0.371), (-0.5171, 0.3992, 0.3118), (-0.389, 0.398, 0.4572), (-0.3356, 0.7025, 0.4183), (-0.3566, 0.703, 0.4526), (-0.5161, 0.7031, 0.347), (-0.4963, 0.703, 0.3086), (-0.4656, 0.7028, 0.3007), (-0.5234, 0.7034, 0.3995), (-0.5066, 0.7037, 0.4472), (-0.4276, 0.7022, 0.2881), (-0.3625, 0.7018, 0.321), (-0.5311, 0.7033, 0.3797), (-0.3392, 0.7021, 0.3923), (-0.3456, 0.702, 0.371), (-0.3199, 0.7024, 0.4249), (-0.344, 0.703, 0.4658), (-0.5318, 0.7032, 0.3398), (-0.5082, 0.703, 0.2941), (-0.4715, 0.7028, 0.2846), (-0.5404, 0.7035, 0.4025), (-0.5204, 0.7038, 0.4594), (-0.4263, 0.7021, 0.2696), (-0.3485, 0.7016, 0.3089), (-0.5496, 0.7033, 0.3789), (-0.3207, 0.702, 0.3939), (-0.3284, 0.7018, 0.3685), (-0.3199, 0.6178, 0.4249), (-0.344, 0.6184, 0.4658), (-0.5318, 0.6182, 0.3398), (-0.5082, 0.6184, 0.2941), (-0.4715, 0.6188, 0.2846), (-0.5404, 0.6185, 0.4025), (-0.5204, 0.6189, 0.4594), (-0.4263, 0.6182, 0.2696), (-0.3485, 0.6151, 0.3089), (-0.5496, 0.6184, 0.3789), (-0.3207, 0.6162, 0.3939), (-0.3284, 0.6175, 0.3685), (-0.3566, 0.326, 0.387), (-0.3586, 0.3259, 0.404), (-0.5444, 0.326, 0.3901), (-0.5279, 0.3254, 0.4456), (-0.5487, 0.3262, 0.375), (-0.362, 0.3261, 0.377), (-0.3811, 0.3266, 0.323), (-0.5461, 0.3262, 0.3675), (-0.4446, 0.3268, 0.2913), (-0.4732, 0.3266, 0.2957), (-0.5171, 0.3265, 0.3118), (-0.389, 0.3254, 0.4572), (-0.3327, 0.326, 0.3878), (-0.3409, 0.3258, 0.4081), (-0.5571, 0.326, 0.3915), (-0.5399, 0.3253, 0.4578), (-0.5622, 0.3262, 0.3735), (-0.3377, 0.3261, 0.3759), (-0.3652, 0.3267, 0.3102), (-0.5587, 0.3262, 0.3616), (-0.4443, 0.327, 0.2723), (-0.4778, 0.3267, 0.2786), (-0.5303, 0.3266, 0.2979), (-0.3702, 0.3253, 0.4716), (-0.3327, 0.4192, 0.3878), (-0.3409, 0.4191, 0.4081), (-0.5571, 0.4192, 0.3915), (-0.5399, 0.4185, 0.4578), (-0.5622, 0.4195, 0.3735), (-0.3377, 0.4194, 0.3759), (-0.3637, 0.42, 0.3057), (-0.5563, 0.4194, 0.3645), (-0.4428, 0.4202, 0.2678), (-0.4778, 0.4199, 0.2786), (-0.5303, 0.4199, 0.2979), (-0.3702, 0.4185, 0.4716), (-0.3942, 0.7034, 0.6511), (-0.4453, 0.7034, 0.6724), (-0.4713, 0.7034, 0.6603), (-0.5117, 0.7034, 0.6412), (-0.5379, 0.7034, 0.5717), (-0.3418, 0.7034, 0.5496), (-0.3567, 0.7034, 0.5134), (-0.5134, 0.7034, 0.5136), (-0.3764, 0.7034, 0.6368), (-0.3466, 0.7034, 0.5797), (-0.5087, 0.7034, 0.5039), (-0.3806, 0.7034, 0.6455), (-0.388, 0.7034, 0.6624), (-0.4472, 0.7034, 0.6871), (-0.4773, 0.7034, 0.673), (-0.5241, 0.7034, 0.6509), (-0.5544, 0.7034, 0.5705), (-0.3301, 0.7034, 0.5449), (-0.3467, 0.7034, 0.503), (-0.526, 0.7034, 0.5031), (-0.3674, 0.7034, 0.6459), (-0.3329, 0.7034, 0.5797), (-0.5207, 0.7034, 0.492), (-0.3723, 0.7034, 0.6559), (-0.388, 0.6141, 0.6624), (-0.4472, 0.6141, 0.6871), (-0.4773, 0.6141, 0.673), (-0.5241, 0.6141, 0.6509), (-0.5544, 0.6141, 0.5705), (-0.3301, 0.6141, 0.5449), (-0.3467, 0.6141, 0.503), (-0.526, 0.6141, 0.5031), (-0.3674, 0.6141, 0.6459), (-0.3329, 0.6141, 0.5797), (-0.5207, 0.6141, 0.492), (-0.3723, 0.6141, 0.6559), (-0.4284, 0.3257, 0.6625), (-0.4575, 0.3257, 0.6747), (-0.5008, 0.3257, 0.6545), (-0.524, 0.3257, 0.6435), (-0.5497, 0.3257, 0.5748), (-0.38, 0.3257, 0.527), (-0.3833, 0.3257, 0.5154), (-0.5371, 0.3257, 0.5449), (-0.3783, 0.3257, 0.6225), (-0.3568, 0.3257, 0.5813), (-0.5187, 0.3257, 0.5067), (-0.3902, 0.3257, 0.6468), (-0.4256, 0.3257, 0.6745), (-0.4591, 0.3257, 0.6884), (-0.5088, 0.3257, 0.6652), (-0.5354, 0.3257, 0.6526), (-0.5649, 0.3257, 0.5737), (-0.3655, 0.3257, 0.5188), (-0.3669, 0.3257, 0.5055), (-0.5505, 0.3257, 0.5394), (-0.3681, 0.3257, 0.6284), (-0.3435, 0.3257, 0.5811), (-0.5357, 0.3257, 0.4977), (-0.3818, 0.3257, 0.6564), (-0.4256, 0.4283, 0.6745), (-0.4591, 0.4283, 0.6884), (-0.5088, 0.4283, 0.6652), (-0.5354, 0.4283, 0.6526), (-0.5649, 0.4283, 0.5737), (-0.3655, 0.4283, 0.5188), (-0.3669, 0.4283, 0.5055), (-0.5505, 0.4283, 0.5394), (-0.3681, 0.4283, 0.6284), (-0.3435, 0.4283, 0.5811), (-0.5357, 0.4283, 0.4977), (-0.3818, 0.4283, 0.6564)], [], [(0, 93, 92), (1, 91, 90), (5, 100, 101, 3), (0, 92, 99, 6), (5, 3, 86, 85), (1, 90, 100, 5), (1, 5, 81, 103), (6, 4, 83, 82), (2, 0, 102, 89), (5, 85, 80), (7, 8, 9, 10), (12, 11, 40, 41), (7, 11, 12, 29, 30, 23, 27), (8, 12, 13, 32, 38, 36), (9, 13, 14, 10), (17, 18, 22, 21), (13, 12, 41, 43), (19, 21, 22, 20), (18, 33, 35, 37, 20, 22), (16, 31, 26, 28, 19, 20), (19, 28, 24, 31, 16, 15), (28, 27, 23, 24), (27, 25, 29, 12, 8, 51, 48, 49, 50, 7), (26, 25, 27, 28), (25, 26, 31, 30, 29), (30, 31, 24, 23), (37, 36, 38, 39), (20, 37, 39, 33, 18, 16), (34, 35, 33, 32), (36, 34, 32, 13, 9, 8), (35, 34, 36, 37), (39, 38, 32, 33), (42, 43, 47, 46), (40, 42, 46, 44), (43, 41, 45, 47), (41, 40, 44, 45), (15, 16, 18, 17), (44, 46, 47, 45), (14, 13, 43, 42), (11, 14, 42, 40), (55, 54, 53, 52), (7, 50, 51, 8), (51, 50, 54, 55), (49, 48, 52, 53), (48, 51, 55, 52), (50, 49, 53, 54), (60, 62, 59, 57), (68, 66, 73, 75), (61, 63, 62, 60), (56, 58, 79, 78), (65, 64, 70, 71), (76, 77, 71, 70), (63, 61, 64, 65), (74, 72, 78, 79), (57, 59, 58, 56), (75, 73, 72, 74), (69, 67, 66, 68), (98, 3, 101), (97, 2, 3, 98), (94, 0, 2, 97), (86, 3, 2, 88), (88, 2, 89), (95, 4, 6, 99), (87, 6, 84), (96, 4, 95), (84, 6, 82), (93, 0, 94), (102, 0, 6, 87), (10, 14, 11, 7), (81, 5, 80), (93, 107, 106, 92), (95, 99, 113, 109), (94, 108, 107, 93), (90, 104, 114, 100), (96, 95, 109, 110), (100, 114, 115, 101), (101, 115, 112, 98), (98, 112, 111, 97), (97, 111, 108, 94), (91, 105, 104, 90), (92, 106, 113, 99), (108, 120, 119, 107), (104, 116, 126, 114), (110, 109, 121, 122), (114, 126, 127, 115), (115, 127, 124, 112), (112, 124, 123, 111), (111, 123, 120, 108), (105, 117, 116, 104), (106, 118, 125, 113), (107, 119, 118, 106), (109, 113, 125, 121), (126, 138, 139, 127), (127, 139, 136, 124), (124, 136, 135, 123), (123, 135, 132, 120), (117, 129, 128, 116), (118, 130, 137, 125), (119, 131, 130, 118), (121, 125, 137, 133), (120, 132, 131, 119), (116, 128, 138, 126), (122, 121, 133, 134), (198, 122, 134, 210), (81, 141, 151, 103), (86, 146, 145, 85), (88, 148, 146, 86), (85, 145, 140, 80), (87, 84, 144, 147), (89, 149, 148, 88), (102, 150, 149, 89), (81, 80, 140, 141), (102, 87, 147, 150), (83, 143, 142, 82), (84, 82, 142, 144), (149, 161, 160, 148), (141, 140, 152, 153), (150, 162, 161, 149), (143, 155, 154, 142), (150, 147, 159, 162), (144, 142, 154, 156), (146, 158, 157, 145), (141, 153, 163, 151), (148, 160, 158, 146), (145, 157, 152, 140), (147, 144, 156, 159), (155, 167, 166, 154), (162, 159, 171, 174), (156, 154, 166, 168), (158, 170, 169, 157), (153, 165, 175, 163), (160, 172, 170, 158), (157, 169, 164, 152), (159, 156, 168, 171), (155, 143, 222, 234), (161, 173, 172, 160), (153, 152, 164, 165), (162, 174, 173, 161), (105, 182, 194, 117), (65, 71, 183, 180), (63, 65, 180, 179), (75, 74, 184, 185), (79, 58, 176, 187), (58, 59, 177, 176), (69, 68, 181, 182), (75, 185, 181, 68), (74, 79, 187, 184), (62, 63, 179, 178), (91, 69, 182, 105), (71, 77, 186, 183), (59, 62, 178, 177), (183, 186, 198, 195), (180, 183, 195, 192), (185, 184, 196, 197), (176, 177, 189, 188), (185, 197, 193, 181), (178, 179, 191, 190), (177, 178, 190, 189), (179, 180, 192, 191), (187, 176, 188, 199), (182, 181, 193, 194), (184, 187, 199, 196), (122, 198, 186, 110), (197, 196, 208, 209), (188, 189, 201, 200), (197, 209, 205, 193), (190, 191, 203, 202), (189, 190, 202, 201), (191, 192, 204, 203), (199, 188, 200, 211), (194, 193, 205, 206), (196, 199, 211, 208), (96, 110, 186, 77), (195, 198, 210, 207), (192, 195, 207, 204), (117, 194, 206, 129), (78, 72, 220, 223), (61, 60, 214, 215), (175, 242, 230, 163), (76, 70, 219, 222), (57, 213, 214, 60), (70, 64, 216, 219), (167, 155, 234, 246), (64, 61, 215, 216), (72, 73, 221, 220), (56, 78, 223, 212), (57, 56, 212, 213), (66, 67, 218, 217), (73, 66, 217, 221), (219, 216, 228, 231), (220, 221, 233, 232), (213, 212, 224, 225), (221, 217, 229, 233), (215, 214, 226, 227), (213, 225, 226, 214), (216, 215, 227, 228), (212, 223, 235, 224), (217, 218, 230, 229), (223, 220, 232, 235), (163, 230, 218, 151), (222, 219, 231, 234), (233, 229, 241, 245), (227, 226, 238, 239), (225, 237, 238, 226), (143, 83, 76, 222), (228, 227, 239, 240), (224, 235, 247, 236), (229, 230, 242, 241), (235, 232, 244, 247), (103, 151, 218, 67), (234, 231, 243, 246), (231, 228, 240, 243), (232, 233, 245, 244), (225, 224, 236, 237), (17, 21, 19, 15)])
me_cube.materials.append(mat_box)
me_cube.use_remesh_preserve_volume = False
me_cube.use_remesh_preserve_attributes = False
me_cube.use_mirror_vertex_groups = False
me_cube.update()
me_cube_012 = bpy.data.meshes.new('Cube.012')
me_cube_012.from_pydata([(-5.912, -12.25, -1.0), (-5.912, -12.25, 1.0), (-5.912, -0.4017, -1.0), (-5.912, -0.4017, 1.0), (4.886, -12.25, -1.0), (4.886, -12.25, 1.0), (4.886, -0.4017, -1.0), (4.886, -0.4017, 1.0)], [], [(0, 1, 3, 2), (2, 3, 7, 6), (6, 7, 5, 4), (4, 5, 1, 0), (2, 6, 4, 0), (7, 3, 1, 5)])
me_cube_012.use_remesh_preserve_volume = False
me_cube_012.use_remesh_preserve_attributes = False
me_cube_012.use_mirror_vertex_groups = False
me_cube_012.update()
me_cube_013 = bpy.data.meshes.new('Cube.013')
me_cube_013.from_pydata([(-5.912, -14.89, -1.0), (-5.912, -14.89, 1.0), (-5.912, 1.486, -1.0), (-5.912, 1.486, 1.0), (4.886, -14.89, -1.0), (4.886, -14.89, 1.0), (4.886, 1.486, -1.0), (4.886, 1.486, 1.0)], [], [(0, 1, 3, 2), (2, 3, 7, 6), (6, 7, 5, 4), (4, 5, 1, 0), (2, 6, 4, 0), (7, 3, 1, 5)])
me_cube_013.use_remesh_preserve_volume = False
me_cube_013.use_remesh_preserve_attributes = False
me_cube_013.use_mirror_vertex_groups = False
me_cube_013.update()

# ---- objects
ob_baselight = bpy.data.objects.new('BaseLight', me_cube_010)
ob_socketblue = bpy.data.objects.new('SocketBlue', me_cube_015)
ob_socketgreen = bpy.data.objects.new('SocketGreen', me_cube_014)
ob_ext3 = bpy.data.objects.new('Ext3', me_cube_007)
ob_coolrantpipe2 = bpy.data.objects.new('CoolrantPipe2', me_mesh_001)
ob_coolantpipe1 = bpy.data.objects.new('CoolantPipe1', me_mesh)
ob_support = bpy.data.objects.new('Support', me_cube_009)
ob_stands = bpy.data.objects.new('Stands', me_cube_008)
ob_base = bpy.data.objects.new('Base', me_cube_006)
ob_rightinner = bpy.data.objects.new('RightInner', me_cube_005)
ob_leftinner = bpy.data.objects.new('LeftInner', me_cube_004)
ob_rightouter = bpy.data.objects.new('RightOuter', me_cube_003)
ob_leftouter = bpy.data.objects.new('LeftOuter', me_cube_002)
ob_glass = bpy.data.objects.new('Glass', me_cube_001)
ob_box = bpy.data.objects.new('Box', me_cube)
ob_ext1 = bpy.data.objects.new('Ext1', me_cube_012)
ob_ext2 = bpy.data.objects.new('Ext2', me_cube_013)

# ---- transforms, parenting, visibility, modifiers, constraints
ob_baselight.location = (-0.04404, -0.03984, -0.004483)
ob_baselight.scale = (0.3087, 0.3087, 0.3087)
ob_baselight.lineart.crease_threshold = 0.0
ob_socketblue.location = (-0.04404, 0.2608, -0.004483)
ob_socketblue.scale = (0.3055, 0.3055, 0.3055)
ob_socketblue.lineart.crease_threshold = 0.0
ob_socketgreen.location = (-0.04404, -0.2848, -0.004483)
ob_socketgreen.scale = (0.3055, 0.3055, 0.3055)
ob_socketgreen.lineart.crease_threshold = 0.0
ob_ext3.location = (-0.06632, 0.0, -0.1671)
ob_ext3.scale = (0.0435, 0.0435, 0.0435)
ob_ext3.lineart.crease_threshold = 0.0
ob_coolrantpipe2.location = (-0.3151, 0.2513, 0.1067)
ob_coolrantpipe2.rotation_euler = (-1.571, 1.571, 0.0)
ob_coolrantpipe2.scale = (0.4624, 0.4624, 0.4624)
ob_coolrantpipe2.lineart.crease_threshold = 0.0
ob_coolantpipe1.location = (-0.3151, -0.2814, 0.1067)
ob_coolantpipe1.rotation_euler = (-1.571, 1.571, 0.0)
ob_coolantpipe1.scale = (0.4624, 0.4624, 0.4624)
ob_coolantpipe1.lineart.crease_threshold = 0.0
ob_support.location = (-0.04988, -0.9756, -0.3841)
ob_support.scale = (0.1606, 0.1606, 0.1606)
ob_support.lineart.crease_threshold = 0.0
ob_stands.location = (-0.04404, -0.288, -0.3841)
ob_stands.scale = (0.1606, 0.1606, 0.1606)
ob_stands.lineart.crease_threshold = 0.0
ob_base.location = (-0.04404, -0.03984, -0.004483)
ob_base.scale = (0.3055, 0.3055, 0.3055)
ob_base.lineart.crease_threshold = 0.0
ob_rightinner.location = (-0.01742, -0.5325, 0.3387)
ob_rightinner.scale = (0.5783, 0.5783, 0.5783)
ob_rightinner.lineart.crease_threshold = 0.0
ob_leftinner.location = (-0.07484, -0.5325, 0.3387)
ob_leftinner.scale = (0.5783, 0.5783, 0.5783)
ob_leftinner.lineart.crease_threshold = 0.0
ob_rightouter.location = (-0.1451, -0.5325, 0.3387)
ob_rightouter.scale = (0.5783, 0.5783, 0.5783)
ob_rightouter.lineart.crease_threshold = 0.0
ob_leftouter.location = (0.02196, -0.5325, 0.3387)
ob_leftouter.scale = (0.5783, 0.5783, 0.5783)
ob_leftouter.lineart.crease_threshold = 0.0
ob_glass.location = (0.4571, 0.0, 0.0266)
ob_glass.scale = (0.6182, 0.6182, 0.6182)
ob_glass.hide_viewport = True
ob_glass.lineart.crease_threshold = 0.0
ob_box.location = (0.0, 0.1808, 0.0)
ob_box.lock_rotations_4d = False
ob_box.empty_display_type = 'ARROWS'
ob_box.lineart.crease_threshold = 0.0
ob_ext1.location = (-0.06632, 0.5358, -0.1671)
ob_ext1.scale = (0.0435, 0.0435, 0.0435)
ob_ext1.lineart.crease_threshold = 0.0
ob_ext2.location = (-0.06632, 0.1258, -0.1671)
ob_ext2.scale = (0.03377, 0.03377, 0.03377)
ob_ext2.lineart.crease_threshold = 0.0

# ---- collection membership
col_collection_1.objects.link(ob_baselight)
col_collection_1.objects.link(ob_socketblue)
col_collection_1.objects.link(ob_socketgreen)
col_collection_1.objects.link(ob_ext3)
col_collection_1.objects.link(ob_coolrantpipe2)
col_collection_1.objects.link(ob_coolantpipe1)
col_collection_1.objects.link(ob_support)
col_collection_1.objects.link(ob_stands)
col_collection_1.objects.link(ob_base)
col_collection_1.objects.link(ob_rightinner)
col_collection_1.objects.link(ob_leftinner)
col_collection_1.objects.link(ob_rightouter)
col_collection_1.objects.link(ob_leftouter)
col_collection_1.objects.link(ob_glass)
col_collection_1.objects.link(ob_box)
col_collection_1.objects.link(ob_ext1)
col_collection_1.objects.link(ob_ext2)

# ---- scene / render settings (as saved in the file)
scene.frame_start = 1; scene.frame_end = 200; scene.frame_set(189)
scene.render.engine = 'BLENDER_EEVEE_NEXT'
scene.render.resolution_percentage = 50
scene.render.dither_intensity = 0.0
scene.cycles.use_denoising = False
scene.cycles.samples = 128
scene.cycles.sampling_pattern = 'TABULATED_SOBOL'
scene.cycles.light_sampling_threshold = 0.0
scene.cycles.use_adaptive_sampling = False
scene.cycles.use_light_tree = False
scene.cycles.blur_glossy = 0.0
scene.cycles.sample_clamp_indirect = 0.0
scene.view_settings.view_transform = 'Standard'
bpy.context.view_layer.update()

# ---- added for rendering (the .blend has no active camera and no usable light): camera, sun
cam_auto = bpy.data.cameras.new('AutoCamera')
cam_auto.lens = 50.0
cam_auto.sensor_width = 36.0
cam_auto.clip_end = 1000.0
ob_auto_camera = bpy.data.objects.new('AutoCamera', cam_auto)
scene.collection.objects.link(ob_auto_camera)
ob_auto_camera.location = (3.47103, -4.43655, 2.97)
ob_auto_camera.rotation_euler = (1.09748, -7.21219e-08, 0.694738)
scene.camera = ob_auto_camera
light_auto_sun = bpy.data.lights.new('AutoSun', 'SUN')
light_auto_sun.energy = 3.0
light_auto_sun.angle = 0.0523599
ob_auto_sun = bpy.data.objects.new('AutoSun', light_auto_sun)
scene.collection.objects.link(ob_auto_sun)
ob_auto_sun.rotation_euler = (0.872665, 0.174533, 0.523599)
bpy.context.view_layer.update()
